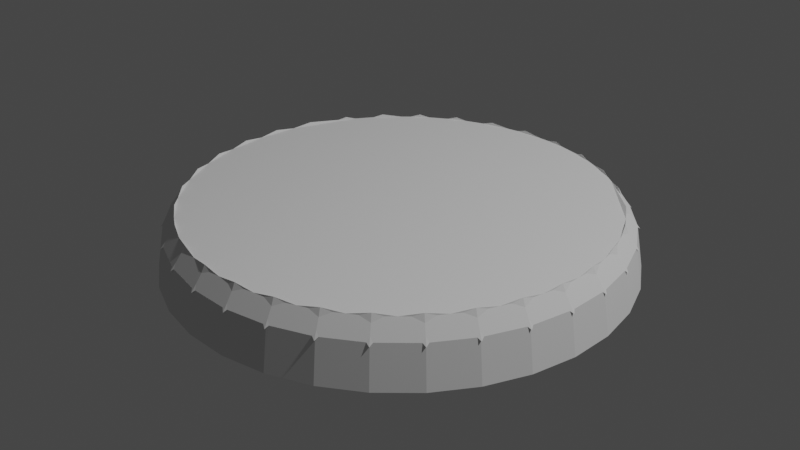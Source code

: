 # Source: obstacle.blend  (saved by Blender 2.82.7; exported with 4.5.12 LTS)
import bpy
from mathutils import Matrix  # noqa: F401  (used for matrix-valued properties, if any)

bpy.ops.wm.read_factory_settings(use_empty=True)
scene = bpy.context.scene
scene.name = 'Scene'

# ---- collections
col_collection = bpy.data.collections.new('Collection'); scene.collection.children.link(col_collection)

# ---- world
world_world = bpy.data.worlds.new('World'); scene.world = world_world
world_world.use_nodes = True; world_world.node_tree.nodes.clear()
_N = world_world.node_tree.nodes; _L = world_world.node_tree.links
n0 = _N.new('ShaderNodeOutputWorld'); n0.name = 'World Output'; n0.location = (300, 300)
n1 = _N.new('ShaderNodeBackground'); n1.name = 'Background'; n1.location = (10, 300)
n1.inputs[0].default_value = (0.05088, 0.05088, 0.05088, 1.0)
_L.new(n1.outputs[0], n0.inputs[0])
n0.is_active_output = True
world_world.color = (0.05088, 0.05088, 0.05088)
world_world.use_sun_shadow = False
world_world.sun_shadow_jitter_overblur = 0.0

# ---- lights
light_light = bpy.data.lights.new('Light', 'POINT')
light_light.transmission_factor = 0.0
light_light.energy = 1000.0
light_light.shadow_soft_size = 0.1
light_light.shadow_maximum_resolution = 0.006
light_light.use_absolute_resolution = True

# ---- meshes
me_cylinder = bpy.data.meshes.new('Cylinder')
me_cylinder.from_pydata([(0.0, 1.0, -1.0), (3.344e-07, 0.9683, 0.6543), (0.1951, 0.9808, -1.0), (0.1889, 0.9497, 0.6543), (0.3827, 0.9239, -1.0), (0.3706, 0.8946, 0.6543), (0.5556, 0.8315, -1.0), (0.538, 0.8051, 0.6543), (0.7071, 0.7071, -1.0), (0.6847, 0.6847, 0.6543), (0.8315, 0.5556, -1.0), (0.8051, 0.538, 0.6543), (0.9239, 0.3827, -1.0), (0.8946, 0.3706, 0.6543), (0.9808, 0.1951, -1.0), (0.9497, 0.1889, 0.6543), (1.0, 7.55e-08, -1.0), (0.9683, 7.968e-08, 0.6543), (0.9808, -0.1951, -1.0), (0.9497, -0.1889, 0.6543), (0.9239, -0.3827, -1.0), (0.8946, -0.3706, 0.6543), (0.8315, -0.5556, -1.0), (0.8051, -0.538, 0.6543), (0.7071, -0.7071, -1.0), (0.6847, -0.6847, 0.6543), (0.5556, -0.8315, -1.0), (0.538, -0.8051, 0.6543), (0.3827, -0.9239, -1.0), (0.3706, -0.8946, 0.6543), (0.1951, -0.9808, -1.0), (0.1889, -0.9497, 0.6543), (-3.258e-07, -1.0, -1.0), (-3.136e-07, -0.9683, 0.6543), (-0.1951, -0.9808, -1.0), (-0.1889, -0.9497, 0.6543), (-0.3827, -0.9239, -1.0), (-0.3706, -0.8946, 0.6543), (-0.5556, -0.8315, -1.0), (-0.538, -0.8051, 0.6543), (-0.7071, -0.7071, -1.0), (-0.6847, -0.6847, 0.6543), (-0.8315, -0.5556, -1.0), (-0.8051, -0.538, 0.6543), (-0.9239, -0.3827, -1.0), (-0.8946, -0.3706, 0.6543), (-0.9808, -0.1951, -1.0), (-0.9497, -0.1889, 0.6543), (-1.0, 9.656e-07, -1.0), (-0.9683, 9.419e-07, 0.6543), (-0.9808, 0.1951, -1.0), (-0.9497, 0.1889, 0.6543), (-0.9239, 0.3827, -1.0), (-0.8946, 0.3706, 0.6543), (-0.8315, 0.5556, -1.0), (-0.8051, 0.538, 0.6543), (-0.7071, 0.7071, -1.0), (-0.6847, 0.6847, 0.6543), (-0.5556, 0.8315, -1.0), (-0.538, 0.8051, 0.6543), (-0.3827, 0.9239, -1.0), (-0.3706, 0.8946, 0.6543), (-0.1951, 0.9808, -1.0), (-0.1889, 0.9497, 0.6543), (0.09446, 0.959, 0.6543), (0.2797, 0.9222, 0.6543), (0.4543, 0.8499, 0.6543), (0.6113, 0.7449, 0.6543), (0.7449, 0.6113, 0.6543), (0.8499, 0.4543, 0.6543), (0.9222, 0.2797, 0.6543), (0.959, 0.09446, 0.6543), (0.959, -0.09446, 0.6543), (0.9222, -0.2797, 0.6543), (0.8499, -0.4543, 0.6543), (0.7449, -0.6113, 0.6543), (0.6113, -0.7449, 0.6543), (0.4543, -0.8499, 0.6543), (0.2797, -0.9222, 0.6543), (0.09446, -0.959, 0.6543), (-0.09446, -0.959, 0.6543), (-0.2797, -0.9222, 0.6543), (-0.4543, -0.8499, 0.6543), (-0.6113, -0.7449, 0.6543), (-0.7449, -0.6113, 0.6543), (-0.8499, -0.4543, 0.6543), (-0.9222, -0.2797, 0.6543), (-0.959, -0.09446, 0.6543), (-0.959, 0.09446, 0.6543), (-0.9222, 0.2797, 0.6543), (-0.8499, 0.4543, 0.6543), (-0.7449, 0.6113, 0.6543), (-0.6113, 0.7449, 0.6543), (-0.4543, 0.8499, 0.6543), (-0.2797, 0.9222, 0.6543), (-0.09446, 0.959, 0.6543), (0.04723, 0.9637, 0.6543), (0.2343, 0.9359, 0.6543), (0.4124, 0.8723, 0.6543), (0.5747, 0.775, 0.6543), (0.7148, 0.648, 0.6543), (0.8275, 0.4961, 0.6543), (0.9084, 0.3252, 0.6543), (0.9544, 0.1417, 0.6543), (0.9637, -0.04723, 0.6543), (0.9359, -0.2343, 0.6543), (0.8723, -0.4124, 0.6543), (0.775, -0.5747, 0.6543), (0.648, -0.7148, 0.6543), (0.4961, -0.8275, 0.6543), (0.3252, -0.9084, 0.6543), (0.1417, -0.9544, 0.6543), (-0.04723, -0.9637, 0.6543), (-0.2343, -0.9359, 0.6543), (-0.4124, -0.8723, 0.6543), (-0.5747, -0.775, 0.6543), (-0.7148, -0.648, 0.6543), (-0.8275, -0.4961, 0.6543), (-0.9084, -0.3252, 0.6543), (-0.9544, -0.1417, 0.6543), (-0.9637, 0.04723, 0.6543), (-0.9359, 0.2343, 0.6543), (-0.8723, 0.4124, 0.6543), (-0.775, 0.5747, 0.6543), (-0.648, 0.7148, 0.6543), (-0.4961, 0.8275, 0.6543), (-0.3252, 0.9084, 0.6543), (-0.1417, 0.9544, 0.6543), (0.1417, 0.9544, 0.6543), (0.3252, 0.9084, 0.6543), (0.4961, 0.8275, 0.6543), (0.648, 0.7148, 0.6543), (0.775, 0.5747, 0.6543), (0.8723, 0.4124, 0.6543), (0.9359, 0.2343, 0.6543), (0.9637, 0.04723, 0.6543), (0.9544, -0.1417, 0.6543), (0.9084, -0.3252, 0.6543), (0.8275, -0.4961, 0.6543), (0.7148, -0.648, 0.6543), (0.5747, -0.775, 0.6543), (0.4124, -0.8723, 0.6543), (0.2343, -0.9359, 0.6543), (0.04723, -0.9637, 0.6543), (-0.1417, -0.9544, 0.6543), (-0.3252, -0.9084, 0.6543), (-0.4961, -0.8275, 0.6543), (-0.648, -0.7148, 0.6543), (-0.775, -0.5747, 0.6543), (-0.8723, -0.4124, 0.6543), (-0.9359, -0.2343, 0.6543), (-0.9637, -0.04723, 0.6543), (-0.9544, 0.1417, 0.6543), (-0.9084, 0.3252, 0.6543), (-0.8275, 0.4961, 0.6543), (-0.7148, 0.648, 0.6543), (-0.5747, 0.775, 0.6543), (-0.4124, 0.8723, 0.6543), (-0.2343, 0.9359, 0.6543), (-0.04723, 0.9637, 0.6543), (0.02361, 0.966, 0.6543), (0.2116, 0.9428, 0.6543), (0.3915, 0.8834, 0.6543), (0.5563, 0.7901, 0.6543), (0.6998, 0.6664, 0.6543), (0.8163, 0.517, 0.6543), (0.9015, 0.3479, 0.6543), (0.9521, 0.1653, 0.6543), (0.966, -0.02361, 0.6543), (0.9428, -0.2116, 0.6543), (0.8834, -0.3915, 0.6543), (0.7901, -0.5563, 0.6543), (0.6664, -0.6998, 0.6543), (0.517, -0.8163, 0.6543), (0.3479, -0.9015, 0.6543), (0.1653, -0.9521, 0.6543), (-0.02361, -0.966, 0.6543), (-0.2116, -0.9428, 0.6543), (-0.3915, -0.8834, 0.6543), (-0.5563, -0.7901, 0.6543), (-0.6998, -0.6664, 0.6543), (-0.8163, -0.517, 0.6543), (-0.9015, -0.3479, 0.6543), (-0.9521, -0.1653, 0.6543), (-0.966, 0.02361, 0.6543), (-0.9428, 0.2116, 0.6543), (-0.8834, 0.3915, 0.6543), (-0.7901, 0.5563, 0.6543), (-0.6664, 0.6998, 0.6543), (-0.517, 0.8163, 0.6543), (-0.3479, 0.9015, 0.6543), (-0.1653, 0.9521, 0.6543), (0.1181, 0.9567, 0.6543), (0.3024, 0.9153, 0.6543), (0.4752, 0.8387, 0.6543), (0.6297, 0.7299, 0.6543), (0.76, 0.593, 0.6543), (0.8611, 0.4333, 0.6543), (0.9291, 0.257, 0.6543), (0.9614, 0.07084, 0.6543), (0.9567, -0.1181, 0.6543), (0.9153, -0.3024, 0.6543), (0.8387, -0.4752, 0.6543), (0.7299, -0.6297, 0.6543), (0.593, -0.76, 0.6543), (0.4333, -0.8611, 0.6543), (0.257, -0.9291, 0.6543), (0.07084, -0.9614, 0.6543), (-0.1181, -0.9567, 0.6543), (-0.3024, -0.9153, 0.6543), (-0.4752, -0.8387, 0.6543), (-0.6297, -0.7299, 0.6543), (-0.76, -0.593, 0.6543), (-0.8611, -0.4333, 0.6543), (-0.9291, -0.257, 0.6543), (-0.9614, -0.07084, 0.6543), (-0.9567, 0.1181, 0.6543), (-0.9153, 0.3024, 0.6543), (-0.8387, 0.4752, 0.6543), (-0.7299, 0.6297, 0.6543), (-0.593, 0.76, 0.6543), (-0.4333, 0.8611, 0.6543), (-0.257, 0.9291, 0.6543), (-0.07084, 0.9614, 0.6543), (0.07084, 0.9614, 0.6543), (0.257, 0.9291, 0.6543), (0.4333, 0.8611, 0.6543), (0.593, 0.76, 0.6543), (0.7299, 0.6297, 0.6543), (0.8387, 0.4752, 0.6543), (0.9153, 0.3024, 0.6543), (0.9567, 0.1181, 0.6543), (0.9614, -0.07084, 0.6543), (0.9291, -0.257, 0.6543), (0.8611, -0.4333, 0.6543), (0.76, -0.593, 0.6543), (0.6297, -0.7299, 0.6543), (0.4752, -0.8387, 0.6543), (0.3024, -0.9153, 0.6543), (0.1181, -0.9567, 0.6543), (-0.07084, -0.9614, 0.6543), (-0.257, -0.9291, 0.6543), (-0.4333, -0.8611, 0.6543), (-0.593, -0.76, 0.6543), (-0.7299, -0.6297, 0.6543), (-0.8387, -0.4752, 0.6543), (-0.9153, -0.3024, 0.6543), (-0.9567, -0.1181, 0.6543), (-0.9614, 0.07084, 0.6543), (-0.9291, 0.257, 0.6543), (-0.8611, 0.4333, 0.6543), (-0.76, 0.593, 0.6543), (-0.6297, 0.7299, 0.6543), (-0.4752, 0.8387, 0.6543), (-0.3024, 0.9153, 0.6543), (-0.1181, 0.9567, 0.6543), (0.1653, 0.9521, 0.6543), (0.3479, 0.9015, 0.6543), (0.517, 0.8163, 0.6543), (0.6664, 0.6998, 0.6543), (0.7901, 0.5563, 0.6543), (0.8834, 0.3915, 0.6543), (0.9428, 0.2116, 0.6543), (0.966, 0.02361, 0.6543), (0.9521, -0.1653, 0.6543), (0.9015, -0.3479, 0.6543), (0.8163, -0.517, 0.6543), (0.6998, -0.6664, 0.6543), (0.5563, -0.7901, 0.6543), (0.3915, -0.8834, 0.6543), (0.2116, -0.9428, 0.6543), (0.02361, -0.966, 0.6543), (-0.1653, -0.9521, 0.6543), (-0.3479, -0.9015, 0.6543), (-0.5171, -0.8163, 0.6543), (-0.6664, -0.6998, 0.6543), (-0.7901, -0.5563, 0.6543), (-0.8834, -0.3915, 0.6543), (-0.9428, -0.2116, 0.6543), (-0.966, -0.02361, 0.6543), (-0.9521, 0.1653, 0.6543), (-0.9015, 0.3479, 0.6543), (-0.8163, 0.5171, 0.6543), (-0.6998, 0.6664, 0.6543), (-0.5563, 0.7901, 0.6543), (-0.3915, 0.8834, 0.6543), (-0.2116, 0.9428, 0.6543), (-0.02361, 0.966, 0.6543), (0.01181, 0.9672, 0.6543), (0.2003, 0.9463, 0.6543), (0.381, 0.889, 0.6543), (0.5471, 0.7976, 0.6543), (0.6922, 0.6755, 0.6543), (0.8107, 0.5275, 0.6543), (0.8981, 0.3592, 0.6543), (0.9509, 0.1771, 0.6543), (0.9672, -0.01181, 0.6543), (0.9463, -0.2003, 0.6543), (0.889, -0.381, 0.6543), (0.7976, -0.5471, 0.6543), (0.6755, -0.6922, 0.6543), (0.5275, -0.8107, 0.6543), (0.3592, -0.8981, 0.6543), (0.1771, -0.9509, 0.6543), (-0.01181, -0.9672, 0.6543), (-0.2003, -0.9463, 0.6543), (-0.381, -0.889, 0.6543), (-0.5471, -0.7976, 0.6543), (-0.6922, -0.6755, 0.6543), (-0.8107, -0.5275, 0.6543), (-0.8981, -0.3592, 0.6543), (-0.9509, -0.1771, 0.6543), (-0.9672, 0.01181, 0.6543), (-0.9463, 0.2003, 0.6543), (-0.889, 0.381, 0.6543), (-0.7976, 0.5471, 0.6543), (-0.6755, 0.6922, 0.6543), (-0.5275, 0.8107, 0.6543), (-0.3592, 0.8981, 0.6543), (-0.1771, 0.9509, 0.6543), (0.1063, 0.9579, 0.6543), (0.2911, 0.9187, 0.6543), (0.4647, 0.8443, 0.6543), (0.6205, 0.7374, 0.6543), (0.7525, 0.6022, 0.6543), (0.8555, 0.4438, 0.6543), (0.9256, 0.2684, 0.6543), (0.9602, 0.08265, 0.6543), (0.9579, -0.1063, 0.6543), (0.9187, -0.2911, 0.6543), (0.8443, -0.4647, 0.6543), (0.7374, -0.6205, 0.6543), (0.6022, -0.7525, 0.6543), (0.4438, -0.8555, 0.6543), (0.2684, -0.9256, 0.6543), (0.08265, -0.9602, 0.6543), (-0.1063, -0.9579, 0.6543), (-0.2911, -0.9187, 0.6543), (-0.4647, -0.8443, 0.6543), (-0.6205, -0.7374, 0.6543), (-0.7525, -0.6022, 0.6543), (-0.8555, -0.4438, 0.6543), (-0.9256, -0.2684, 0.6543), (-0.9602, -0.08265, 0.6543), (-0.9579, 0.1063, 0.6543), (-0.9187, 0.2911, 0.6543), (-0.8443, 0.4647, 0.6543), (-0.7374, 0.6205, 0.6543), (-0.6022, 0.7525, 0.6543), (-0.4438, 0.8555, 0.6543), (-0.2684, 0.9256, 0.6543), (-0.08265, 0.9602, 0.6543), (0.05904, 0.9625, 0.6543), (0.2457, 0.9325, 0.6543), (0.4229, 0.8667, 0.6543), (0.5838, 0.7675, 0.6543), (0.7223, 0.6389, 0.6543), (0.8331, 0.4857, 0.6543), (0.9118, 0.3138, 0.6543), (0.9555, 0.1299, 0.6543), (0.9625, -0.05903, 0.6543), (0.9325, -0.2457, 0.6543), (0.8667, -0.4229, 0.6543), (0.7675, -0.5838, 0.6543), (0.6389, -0.7223, 0.6543), (0.4857, -0.8331, 0.6543), (0.3138, -0.9118, 0.6543), (0.1299, -0.9555, 0.6543), (-0.05904, -0.9625, 0.6543), (-0.2457, -0.9325, 0.6543), (-0.4229, -0.8667, 0.6543), (-0.5838, -0.7675, 0.6543), (-0.7223, -0.6389, 0.6543), (-0.8331, -0.4857, 0.6543), (-0.9118, -0.3138, 0.6543), (-0.9555, -0.1299, 0.6543), (-0.9625, 0.05904, 0.6543), (-0.9325, 0.2457, 0.6543), (-0.8667, 0.4229, 0.6543), (-0.7675, 0.5838, 0.6543), (-0.6389, 0.7223, 0.6543), (-0.4857, 0.8331, 0.6543), (-0.3138, 0.9118, 0.6543), (-0.1299, 0.9555, 0.6543), (0.1535, 0.9532, 0.6543), (0.3365, 0.905, 0.6543), (0.5066, 0.8219, 0.6543), (0.6572, 0.7073, 0.6543), (0.7826, 0.5655, 0.6543), (0.8778, 0.402, 0.6543), (0.9394, 0.223, 0.6543), (0.9648, 0.03542, 0.6543), (0.9532, -0.1535, 0.6543), (0.905, -0.3365, 0.6543), (0.8219, -0.5066, 0.6543), (0.7073, -0.6572, 0.6543), (0.5655, -0.7826, 0.6543), (0.402, -0.8778, 0.6543), (0.223, -0.9394, 0.6543), (0.03542, -0.9648, 0.6543), (-0.1535, -0.9532, 0.6543), (-0.3365, -0.905, 0.6543), (-0.5066, -0.8219, 0.6543), (-0.6572, -0.7073, 0.6543), (-0.7826, -0.5655, 0.6543), (-0.8778, -0.402, 0.6543), (-0.9394, -0.223, 0.6543), (-0.9648, -0.03542, 0.6543), (-0.9532, 0.1535, 0.6543), (-0.905, 0.3365, 0.6543), (-0.8219, 0.5066, 0.6543), (-0.7073, 0.6572, 0.6543), (-0.5655, 0.7826, 0.6543), (-0.402, 0.8778, 0.6543), (-0.223, 0.9394, 0.6543), (-0.03542, 0.9648, 0.6543), (0.03542, 0.9648, 0.6543), (0.223, 0.9394, 0.6543), (0.402, 0.8778, 0.6543), (0.5655, 0.7826, 0.6543), (0.7073, 0.6572, 0.6543), (0.8219, 0.5066, 0.6543), (0.905, 0.3365, 0.6543), (0.9532, 0.1535, 0.6543), (0.9648, -0.03542, 0.6543), (0.9394, -0.223, 0.6543), (0.8778, -0.402, 0.6543), (0.7826, -0.5655, 0.6543), (0.6572, -0.7073, 0.6543), (0.5066, -0.8219, 0.6543), (0.3365, -0.905, 0.6543), (0.1535, -0.9532, 0.6543), (-0.03542, -0.9648, 0.6543), (-0.223, -0.9394, 0.6543), (-0.402, -0.8778, 0.6543), (-0.5655, -0.7826, 0.6543), (-0.7073, -0.6572, 0.6543), (-0.8219, -0.5066, 0.6543), (-0.905, -0.3365, 0.6543), (-0.9532, -0.1535, 0.6543), (-0.9648, 0.03542, 0.6543), (-0.9394, 0.223, 0.6543), (-0.8778, 0.402, 0.6543), (-0.7826, 0.5655, 0.6543), (-0.6572, 0.7073, 0.6543), (-0.5066, 0.8219, 0.6543), (-0.3365, 0.905, 0.6543), (-0.1535, 0.9532, 0.6543), (0.1299, 0.9555, 0.6543), (0.3138, 0.9118, 0.6543), (0.4857, 0.8331, 0.6543), (0.6389, 0.7223, 0.6543), (0.7675, 0.5838, 0.6543), (0.8667, 0.4229, 0.6543), (0.9325, 0.2457, 0.6543), (0.9625, 0.05904, 0.6543), (0.9555, -0.1299, 0.6543), (0.9118, -0.3138, 0.6543), (0.8331, -0.4857, 0.6543), (0.7223, -0.6389, 0.6543), (0.5838, -0.7675, 0.6543), (0.4229, -0.8667, 0.6543), (0.2457, -0.9325, 0.6543), (0.05903, -0.9625, 0.6543), (-0.1299, -0.9555, 0.6543), (-0.3138, -0.9118, 0.6543), (-0.4857, -0.8331, 0.6543), (-0.6389, -0.7223, 0.6543), (-0.7675, -0.5838, 0.6543), (-0.8667, -0.4229, 0.6543), (-0.9325, -0.2457, 0.6543), (-0.9625, -0.05903, 0.6543), (-0.9555, 0.1299, 0.6543), (-0.9118, 0.3138, 0.6543), (-0.8331, 0.4857, 0.6543), (-0.7223, 0.6389, 0.6543), (-0.5838, 0.7675, 0.6543), (-0.4229, 0.8667, 0.6543), (-0.2457, 0.9325, 0.6543), (-0.05903, 0.9625, 0.6543), (0.08265, 0.9602, 0.6543), (0.2684, 0.9256, 0.6543), (0.4438, 0.8555, 0.6543), (0.6022, 0.7525, 0.6543), (0.7374, 0.6205, 0.6543), (0.8443, 0.4647, 0.6543), (0.9187, 0.2911, 0.6543), (0.9579, 0.1063, 0.6543), (0.9602, -0.08265, 0.6543), (0.9256, -0.2684, 0.6543), (0.8555, -0.4438, 0.6543), (0.7525, -0.6022, 0.6543), (0.6205, -0.7374, 0.6543), (0.4647, -0.8443, 0.6543), (0.2911, -0.9187, 0.6543), (0.1063, -0.9579, 0.6543), (-0.08265, -0.9602, 0.6543), (-0.2684, -0.9256, 0.6543), (-0.4438, -0.8555, 0.6543), (-0.6022, -0.7525, 0.6543), (-0.7374, -0.6205, 0.6543), (-0.8443, -0.4647, 0.6543), (-0.9187, -0.2911, 0.6543), (-0.9579, -0.1063, 0.6543), (-0.9602, 0.08265, 0.6543), (-0.9256, 0.2684, 0.6543), (-0.8555, 0.4438, 0.6543), (-0.7525, 0.6022, 0.6543), (-0.6205, 0.7374, 0.6543), (-0.4647, 0.8443, 0.6543), (-0.2911, 0.9187, 0.6543), (-0.1063, 0.9579, 0.6543), (0.1771, 0.9509, 0.6543), (0.3592, 0.8981, 0.6543), (0.5275, 0.8107, 0.6543), (0.6755, 0.6922, 0.6543), (0.7976, 0.5471, 0.6543), (0.889, 0.381, 0.6543), (0.9463, 0.2003, 0.6543), (0.9672, 0.01181, 0.6543), (0.9509, -0.1771, 0.6543), (0.8981, -0.3592, 0.6543), (0.8107, -0.5275, 0.6543), (0.6922, -0.6755, 0.6543), (0.5471, -0.7976, 0.6543), (0.381, -0.889, 0.6543), (0.2003, -0.9463, 0.6543), (0.01181, -0.9672, 0.6543), (-0.1771, -0.9509, 0.6543), (-0.3592, -0.8981, 0.6543), (-0.5275, -0.8107, 0.6543), (-0.6755, -0.6922, 0.6543), (-0.7976, -0.5471, 0.6543), (-0.889, -0.381, 0.6543), (-0.9463, -0.2003, 0.6543), (-0.9672, -0.01181, 0.6543), (-0.9509, 0.1771, 0.6543), (-0.8981, 0.3592, 0.6543), (-0.8107, 0.5275, 0.6543), (-0.6922, 0.6755, 0.6543), (-0.5471, 0.7976, 0.6543), (-0.381, 0.889, 0.6543), (-0.2003, 0.9463, 0.6543), (-0.01181, 0.9672, 0.6543), (3.04e-07, 0.9785, 0.5443), (0.1909, 0.9597, 0.5443), (0.3744, 0.904, 0.5443), (0.5436, 0.8136, 0.5443), (0.6919, 0.6919, 0.5443), (0.8136, 0.5436, 0.5443), (0.904, 0.3744, 0.5443), (0.9597, 0.1909, 0.5443), (0.9785, 7.76e-08, 0.5443), (0.9597, -0.1909, 0.5443), (0.904, -0.3744, 0.5443), (0.8136, -0.5436, 0.5443), (0.6919, -0.6919, 0.5443), (0.5436, -0.8136, 0.5443), (0.3744, -0.904, 0.5443), (0.1909, -0.9597, 0.5443), (-3.181e-07, -0.9785, 0.5443), (-0.1909, -0.9597, 0.5443), (-0.3744, -0.904, 0.5443), (-0.5436, -0.8136, 0.5443), (-0.6919, -0.6919, 0.5443), (-0.8136, -0.5436, 0.5443), (-0.904, -0.3744, 0.5443), (-0.9597, -0.1909, 0.5443), (-0.9785, 9.494e-07, 0.5443), (-0.9597, 0.1909, 0.5443), (-0.904, 0.3744, 0.5443), (-0.8136, 0.5436, 0.5443), (-0.6919, 0.6919, 0.5443), (-0.5436, 0.8136, 0.5443), (-0.3744, 0.904, 0.5443), (-0.1909, 0.9597, 0.5443), (3.893e-07, 0.914, 1.424), (0.1783, 0.8965, 1.424), (0.3498, 0.8445, 1.424), (0.5078, 0.76, 1.424), (0.6463, 0.6463, 1.424), (0.76, 0.5078, 1.424), (0.8445, 0.3498, 1.424), (0.8965, 0.1783, 1.424), (0.914, 9.888e-08, 1.424), (0.8965, -0.1783, 1.424), (0.8445, -0.3498, 1.424), (0.76, -0.5078, 1.424), (0.6463, -0.6463, 1.424), (0.5078, -0.76, 1.424), (0.3498, -0.8445, 1.424), (0.1783, -0.8965, 1.424), (-2.919e-07, -0.914, 1.424), (-0.1783, -0.8965, 1.424), (-0.3498, -0.8445, 1.424), (-0.5078, -0.76, 1.424), (-0.6463, -0.6463, 1.424), (-0.76, -0.5078, 1.424), (-0.8445, -0.3498, 1.424), (-0.8965, -0.1783, 1.424), (-0.914, 9.074e-07, 1.424), (-0.8965, 0.1783, 1.424), (-0.8445, 0.3498, 1.424), (-0.76, 0.5078, 1.424), (-0.6463, 0.6463, 1.424), (-0.5078, 0.76, 1.424), (-0.3498, 0.8445, 1.424), (-0.1783, 0.8965, 1.424), (0.09446, 0.959, 0.6543), (0.2797, 0.9222, 0.6543), (0.4543, 0.8499, 0.6543), (0.6113, 0.7449, 0.6543), (0.7449, 0.6113, 0.6543), (0.8499, 0.4543, 0.6543), (0.9222, 0.2797, 0.6543), (0.959, 0.09446, 0.6543), (0.959, -0.09446, 0.6543), (0.9222, -0.2797, 0.6543), (0.8499, -0.4543, 0.6543), (0.7449, -0.6113, 0.6543), (0.6113, -0.7449, 0.6543), (0.4543, -0.8499, 0.6543), (0.2797, -0.9222, 0.6543), (0.09446, -0.959, 0.6543), (-0.09446, -0.959, 0.6543), (-0.2797, -0.9222, 0.6543), (-0.4543, -0.8499, 0.6543), (-0.6113, -0.7449, 0.6543), (-0.7449, -0.6113, 0.6543), (-0.8499, -0.4543, 0.6543), (-0.9222, -0.2797, 0.6543), (-0.959, -0.09446, 0.6543), (-0.959, 0.09446, 0.6543), (-0.9222, 0.2797, 0.6543), (-0.8499, 0.4543, 0.6543), (-0.7449, 0.6113, 0.6543), (-0.6113, 0.7449, 0.6543), (-0.4543, 0.8499, 0.6543), (-0.2797, 0.9222, 0.6543), (-0.09446, 0.959, 0.6543), (0.04723, 0.9637, 0.6543), (0.2343, 0.9359, 0.6543), (0.4124, 0.8723, 0.6543), (0.5747, 0.775, 0.6543), (0.7148, 0.648, 0.6543), (0.8275, 0.4961, 0.6543), (0.9084, 0.3252, 0.6543), (0.9544, 0.1417, 0.6543), (0.9637, -0.04723, 0.6543), (0.9359, -0.2343, 0.6543), (0.8723, -0.4124, 0.6543), (0.775, -0.5747, 0.6543), (0.648, -0.7148, 0.6543), (0.4961, -0.8275, 0.6543), (0.3252, -0.9084, 0.6543), (0.1417, -0.9544, 0.6543), (-0.04723, -0.9637, 0.6543), (-0.2343, -0.9359, 0.6543), (-0.4124, -0.8723, 0.6543), (-0.5747, -0.775, 0.6543), (-0.7148, -0.648, 0.6543), (-0.8275, -0.4961, 0.6543), (-0.9084, -0.3252, 0.6543), (-0.9544, -0.1417, 0.6543), (-0.9637, 0.04723, 0.6543), (-0.9359, 0.2343, 0.6543), (-0.8723, 0.4124, 0.6543), (-0.775, 0.5747, 0.6543), (-0.648, 0.7148, 0.6543), (-0.4961, 0.8275, 0.6543), (-0.3252, 0.9084, 0.6543), (-0.1417, 0.9544, 0.6543), (0.1417, 0.9544, 0.6543), (0.3252, 0.9084, 0.6543), (0.4961, 0.8275, 0.6543), (0.648, 0.7148, 0.6543), (0.775, 0.5747, 0.6543), (0.8723, 0.4124, 0.6543), (0.9359, 0.2343, 0.6543), (0.9637, 0.04723, 0.6543), (0.9544, -0.1417, 0.6543), (0.9084, -0.3252, 0.6543), (0.8275, -0.4961, 0.6543), (0.7148, -0.648, 0.6543), (0.5747, -0.775, 0.6543), (0.4124, -0.8723, 0.6543), (0.2343, -0.9359, 0.6543), (0.04723, -0.9637, 0.6543), (-0.1417, -0.9544, 0.6543), (-0.3252, -0.9084, 0.6543), (-0.4961, -0.8275, 0.6543), (-0.648, -0.7148, 0.6543), (-0.775, -0.5747, 0.6543), (-0.8723, -0.4124, 0.6543), (-0.9359, -0.2343, 0.6543), (-0.9637, -0.04723, 0.6543), (-0.9544, 0.1417, 0.6543), (-0.9084, 0.3252, 0.6543), (-0.8275, 0.4961, 0.6543), (-0.7148, 0.648, 0.6543), (-0.5747, 0.775, 0.6543), (-0.4124, 0.8723, 0.6543), (-0.2343, 0.9359, 0.6543), (-0.04723, 0.9637, 0.6543), (0.02361, 0.966, 0.6543), (0.2116, 0.9428, 0.6543), (0.3915, 0.8834, 0.6543), (0.5563, 0.7901, 0.6543), (0.6998, 0.6664, 0.6543), (0.8163, 0.517, 0.6543), (0.9015, 0.3479, 0.6543), (0.9521, 0.1653, 0.6543), (0.966, -0.02361, 0.6543), (0.9428, -0.2116, 0.6543), (0.8834, -0.3915, 0.6543), (0.7901, -0.5563, 0.6543), (0.6664, -0.6998, 0.6543), (0.517, -0.8163, 0.6543), (0.3479, -0.9015, 0.6543), (0.1653, -0.9521, 0.6543), (-0.02361, -0.966, 0.6543), (-0.2116, -0.9428, 0.6543), (-0.3915, -0.8834, 0.6543), (-0.5563, -0.7901, 0.6543), (-0.6998, -0.6664, 0.6543), (-0.8163, -0.517, 0.6543), (-0.9015, -0.3479, 0.6543), (-0.9521, -0.1653, 0.6543), (-0.966, 0.02361, 0.6543), (-0.9428, 0.2116, 0.6543), (-0.8834, 0.3915, 0.6543), (-0.7901, 0.5563, 0.6543), (-0.6664, 0.6998, 0.6543), (-0.517, 0.8163, 0.6543), (-0.3479, 0.9015, 0.6543), (-0.1653, 0.9521, 0.6543), (0.08943, 0.9079, 1.314), (0.2648, 0.8731, 1.314), (0.4301, 0.8046, 1.314), (0.5788, 0.7052, 1.314), (0.7052, 0.5788, 1.314), (0.8046, 0.4301, 1.314), (0.8731, 0.2648, 1.314), (0.9079, 0.08942, 1.314), (0.9079, -0.08942, 1.314), (0.8731, -0.2648, 1.314), (0.8046, -0.4301, 1.314), (0.7052, -0.5788, 1.314), (0.5788, -0.7052, 1.314), (0.4301, -0.8046, 1.314), (0.2648, -0.8731, 1.314), (0.08942, -0.9079, 1.314), (-0.08943, -0.9079, 1.314), (-0.2648, -0.8731, 1.314), (-0.4301, -0.8046, 1.314), (-0.5788, -0.7052, 1.314), (-0.7052, -0.5788, 1.314), (-0.8046, -0.4301, 1.314), (-0.8731, -0.2648, 1.314), (-0.9079, -0.08942, 1.314), (-0.9079, 0.08943, 1.314), (-0.8731, 0.2648, 1.314), (-0.8046, 0.4301, 1.314), (-0.7052, 0.5788, 1.314), (-0.5788, 0.7052, 1.314), (-0.4301, 0.8046, 1.314), (-0.2648, 0.8731, 1.314), (-0.08942, 0.9079, 1.314), (0.9244, 0.1839, 0.9843), (0.9425, 8.512e-08, 0.9843), (-3.023e-07, -0.9425, 0.9843), (-0.1839, -0.9244, 0.9843), (-0.9244, 0.1839, 0.9843), (-0.8708, 0.3607, 0.9843), (0.5236, 0.7837, 0.9843), (0.6665, 0.6665, 0.9843), (0.6665, -0.6665, 0.9843), (0.5236, -0.7837, 0.9843), (-0.7837, -0.5236, 0.9843), (-0.8708, -0.3607, 0.9843), (-0.3607, 0.8708, 0.9843), (-0.1839, 0.9244, 0.9843), (0.9244, -0.1839, 0.9843), (-0.3607, -0.8708, 0.9843), (-0.7837, 0.5236, 0.9843), (0.7837, 0.5236, 0.9843), (0.3607, -0.8708, 0.9843), (-0.9244, -0.1839, 0.9843), (3.691e-07, 0.9425, 0.9843), (0.1839, 0.9244, 0.9843), (0.8708, -0.3607, 0.9843), (-0.5236, -0.7837, 0.9843), (-0.6665, 0.6665, 0.9843), (0.8708, 0.3607, 0.9843), (0.1839, -0.9244, 0.9843), (-0.9425, 9.242e-07, 0.9843), (0.3607, 0.8708, 0.9843), (0.7837, -0.5236, 0.9843), (-0.6665, -0.6665, 0.9843), (-0.5236, 0.7837, 0.9843), (0.1181, 0.9567, 0.6543), (0.3024, 0.9153, 0.6543), (0.4752, 0.8387, 0.6543), (0.6297, 0.7299, 0.6543), (0.76, 0.593, 0.6543), (0.8611, 0.4333, 0.6543), (0.9291, 0.257, 0.6543), (0.9614, 0.07084, 0.6543), (0.9567, -0.1181, 0.6543), (0.9153, -0.3024, 0.6543), (0.8387, -0.4752, 0.6543), (0.7299, -0.6297, 0.6543), (0.593, -0.76, 0.6543), (0.4333, -0.8611, 0.6543), (0.257, -0.9291, 0.6543), (0.07084, -0.9614, 0.6543), (-0.1181, -0.9567, 0.6543), (-0.3024, -0.9153, 0.6543), (-0.4752, -0.8387, 0.6543), (-0.6297, -0.7299, 0.6543), (-0.76, -0.593, 0.6543), (-0.8611, -0.4333, 0.6543), (-0.9291, -0.257, 0.6543), (-0.9614, -0.07084, 0.6543), (-0.9567, 0.1181, 0.6543), (-0.9153, 0.3024, 0.6543), (-0.8387, 0.4752, 0.6543), (-0.7299, 0.6297, 0.6543), (-0.593, 0.76, 0.6543), (-0.4333, 0.8611, 0.6543), (-0.257, 0.9291, 0.6543), (-0.07084, 0.9614, 0.6543), (0.07084, 0.9614, 0.6543), (0.257, 0.9291, 0.6543), (0.4333, 0.8611, 0.6543), (0.593, 0.76, 0.6543), (0.7299, 0.6297, 0.6543), (0.8387, 0.4752, 0.6543), (0.9153, 0.3024, 0.6543), (0.9567, 0.1181, 0.6543), (0.9614, -0.07084, 0.6543), (0.9291, -0.257, 0.6543), (0.8611, -0.4333, 0.6543), (0.76, -0.593, 0.6543), (0.6297, -0.7299, 0.6543), (0.4752, -0.8387, 0.6543), (0.3024, -0.9153, 0.6543), (0.1181, -0.9567, 0.6543), (-0.07084, -0.9614, 0.6543), (-0.257, -0.9291, 0.6543), (-0.4333, -0.8611, 0.6543), (-0.593, -0.76, 0.6543), (-0.7299, -0.6297, 0.6543), (-0.8387, -0.4752, 0.6543), (-0.9153, -0.3024, 0.6543), (-0.9567, -0.1181, 0.6543), (-0.9614, 0.07084, 0.6543), (-0.9291, 0.257, 0.6543), (-0.8611, 0.4333, 0.6543), (-0.76, 0.593, 0.6543), (-0.6297, 0.7299, 0.6543), (-0.4752, 0.8387, 0.6543), (-0.3024, 0.9153, 0.6543), (-0.1181, 0.9567, 0.6543), (0.1653, 0.9521, 0.6543), (0.3479, 0.9015, 0.6543), (0.517, 0.8163, 0.6543), (0.6664, 0.6998, 0.6543), (0.7901, 0.5563, 0.6543), (0.8834, 0.3915, 0.6543), (0.9428, 0.2116, 0.6543), (0.966, 0.02361, 0.6543), (0.9521, -0.1653, 0.6543), (0.9015, -0.3479, 0.6543), (0.8163, -0.517, 0.6543), (0.6998, -0.6664, 0.6543), (0.5563, -0.7901, 0.6543), (0.3915, -0.8834, 0.6543), (0.2116, -0.9428, 0.6543), (0.02361, -0.966, 0.6543), (-0.1653, -0.9521, 0.6543), (-0.3479, -0.9015, 0.6543), (-0.5171, -0.8163, 0.6543), (-0.6664, -0.6998, 0.6543), (-0.7901, -0.5563, 0.6543), (-0.8834, -0.3915, 0.6543), (-0.9428, -0.2116, 0.6543), (-0.966, -0.02361, 0.6543), (-0.9521, 0.1653, 0.6543), (-0.9015, 0.3479, 0.6543), (-0.8163, 0.5171, 0.6543), (-0.6998, 0.6664, 0.6543), (-0.5563, 0.7901, 0.6543), (-0.3915, 0.8834, 0.6543), (-0.2116, 0.9428, 0.6543), (-0.02361, 0.966, 0.6543), (0.01181, 0.9672, 0.6543), (0.2003, 0.9463, 0.6543), (0.381, 0.889, 0.6543), (0.5471, 0.7976, 0.6543), (0.6922, 0.6755, 0.6543), (0.8107, 0.5275, 0.6543), (0.8981, 0.3592, 0.6543), (0.9509, 0.1771, 0.6543), (0.9672, -0.01181, 0.6543), (0.9463, -0.2003, 0.6543), (0.889, -0.381, 0.6543), (0.7976, -0.5471, 0.6543), (0.6755, -0.6922, 0.6543), (0.5275, -0.8107, 0.6543), (0.3592, -0.8981, 0.6543), (0.1771, -0.9509, 0.6543), (-0.01181, -0.9672, 0.6543), (-0.2003, -0.9463, 0.6543), (-0.381, -0.889, 0.6543), (-0.5471, -0.7976, 0.6543), (-0.6922, -0.6755, 0.6543), (-0.8107, -0.5275, 0.6543), (-0.8981, -0.3592, 0.6543), (-0.9509, -0.1771, 0.6543), (-0.9672, 0.01181, 0.6543), (-0.9463, 0.2003, 0.6543), (-0.889, 0.381, 0.6543), (-0.7976, 0.5471, 0.6543), (-0.6755, 0.6922, 0.6543), (-0.5275, 0.8107, 0.6543), (-0.3592, 0.8981, 0.6543), (-0.1771, 0.9509, 0.6543), (0.04471, 0.9124, 1.314), (0.2218, 0.8861, 1.314), (0.3905, 0.8258, 1.314), (0.5441, 0.7338, 1.314), (0.6767, 0.6135, 1.314), (0.7834, 0.4697, 1.314), (0.86, 0.3078, 1.314), (0.9035, 0.1341, 1.314), (0.9124, -0.04471, 1.314), (0.8861, -0.2218, 1.314), (0.8258, -0.3905, 1.314), (0.7338, -0.5441, 1.314), (0.6135, -0.6767, 1.314), (0.4697, -0.7834, 1.314), (0.3078, -0.86, 1.314), (0.1341, -0.9035, 1.314), (-0.04471, -0.9124, 1.314), (-0.2218, -0.8861, 1.314), (-0.3905, -0.8258, 1.314), (-0.5441, -0.7338, 1.314), (-0.6767, -0.6135, 1.314), (-0.7834, -0.4697, 1.314), (-0.86, -0.3078, 1.314), (-0.9035, -0.1341, 1.314), (-0.9124, 0.04471, 1.314), (-0.8861, 0.2218, 1.314), (-0.8258, 0.3905, 1.314), (-0.7337, 0.5441, 1.314), (-0.6135, 0.6767, 1.314), (-0.4697, 0.7834, 1.314), (-0.3078, 0.86, 1.314), (-0.1341, 0.9035, 1.314), (0.9118, 0.1814, 1.149), (0.9554, 8.24e-08, 0.8193), (-2.967e-07, -0.9296, 1.149), (-0.1864, -0.9371, 0.8193), (-0.9118, 0.1814, 1.149), (-0.8827, 0.3656, 0.8193), (0.5165, 0.773, 1.149), (0.6756, 0.6756, 0.8193), (0.6574, -0.6574, 1.149), (0.5308, -0.7944, 0.8193), (-0.773, -0.5165, 1.149), (-0.8827, -0.3656, 0.8193), (-0.3558, 0.8589, 1.149), (-0.1864, 0.9371, 0.8193), (0.9371, -0.1864, 0.8193), (-0.3656, -0.8827, 0.8193), (-0.7944, 0.5308, 0.8193), (0.7944, 0.5308, 0.8193), (0.3656, -0.8827, 0.8193), (-0.9371, -0.1864, 0.8193), (3.864e-07, 0.9296, 1.149), (0.1864, 0.9371, 0.8193), (0.8827, -0.3656, 0.8193), (-0.5308, -0.7944, 0.8193), (-0.6756, 0.6756, 0.8193), (0.8827, 0.3656, 0.8193), (0.1864, -0.9371, 0.8193), (-0.9554, 9.331e-07, 0.8193), (0.3656, 0.8827, 0.8193), (0.7944, -0.5308, 0.8193), (-0.6756, -0.6756, 0.8193), (-0.5308, 0.7944, 0.8193), (0.1063, 0.9579, 0.6543), (0.2911, 0.9187, 0.6543), (0.4647, 0.8443, 0.6543), (0.6205, 0.7374, 0.6543), (0.7525, 0.6022, 0.6543), (0.8555, 0.4438, 0.6543), (0.9256, 0.2684, 0.6543), (0.9602, 0.08265, 0.6543), (0.9579, -0.1063, 0.6543), (0.9187, -0.2911, 0.6543), (0.8443, -0.4647, 0.6543), (0.7374, -0.6205, 0.6543), (0.6022, -0.7525, 0.6543), (0.4438, -0.8555, 0.6543), (0.2684, -0.9256, 0.6543), (0.08265, -0.9602, 0.6543), (-0.1063, -0.9579, 0.6543), (-0.2911, -0.9187, 0.6543), (-0.4647, -0.8443, 0.6543), (-0.6205, -0.7374, 0.6543), (-0.7525, -0.6022, 0.6543), (-0.8555, -0.4438, 0.6543), (-0.9256, -0.2684, 0.6543), (-0.9602, -0.08265, 0.6543), (-0.9579, 0.1063, 0.6543), (-0.9187, 0.2911, 0.6543), (-0.8443, 0.4647, 0.6543), (-0.7374, 0.6205, 0.6543), (-0.6022, 0.7525, 0.6543), (-0.4438, 0.8555, 0.6543), (-0.2684, 0.9256, 0.6543), (-0.08265, 0.9602, 0.6543), (0.05904, 0.9625, 0.6543), (0.2457, 0.9325, 0.6543), (0.4229, 0.8667, 0.6543), (0.5838, 0.7675, 0.6543), (0.7223, 0.6389, 0.6543), (0.8331, 0.4857, 0.6543), (0.9118, 0.3138, 0.6543), (0.9555, 0.1299, 0.6543), (0.9625, -0.05903, 0.6543), (0.9325, -0.2457, 0.6543), (0.8667, -0.4229, 0.6543), (0.7675, -0.5838, 0.6543), (0.6389, -0.7223, 0.6543), (0.4857, -0.8331, 0.6543), (0.3138, -0.9118, 0.6543), (0.1299, -0.9555, 0.6543), (-0.05904, -0.9625, 0.6543), (-0.2457, -0.9325, 0.6543), (-0.4229, -0.8667, 0.6543), (-0.5838, -0.7675, 0.6543), (-0.7223, -0.6389, 0.6543), (-0.8331, -0.4857, 0.6543), (-0.9118, -0.3138, 0.6543), (-0.9555, -0.1299, 0.6543), (-0.9625, 0.05904, 0.6543), (-0.9325, 0.2457, 0.6543), (-0.8667, 0.4229, 0.6543), (-0.7675, 0.5838, 0.6543), (-0.6389, 0.7223, 0.6543), (-0.4857, 0.8331, 0.6543), (-0.3138, 0.9118, 0.6543), (-0.1299, 0.9555, 0.6543), (0.1535, 0.9532, 0.6543), (0.3365, 0.905, 0.6543), (0.5066, 0.8219, 0.6543), (0.6572, 0.7073, 0.6543), (0.7826, 0.5655, 0.6543), (0.8778, 0.402, 0.6543), (0.9394, 0.223, 0.6543), (0.9648, 0.03542, 0.6543), (0.9532, -0.1535, 0.6543), (0.905, -0.3365, 0.6543), (0.8219, -0.5066, 0.6543), (0.7073, -0.6572, 0.6543), (0.5655, -0.7826, 0.6543), (0.402, -0.8778, 0.6543), (0.223, -0.9394, 0.6543), (0.03542, -0.9648, 0.6543), (-0.1535, -0.9532, 0.6543), (-0.3365, -0.905, 0.6543), (-0.5066, -0.8219, 0.6543), (-0.6572, -0.7073, 0.6543), (-0.7826, -0.5655, 0.6543), (-0.8778, -0.402, 0.6543), (-0.9394, -0.223, 0.6543), (-0.9648, -0.03542, 0.6543), (-0.9532, 0.1535, 0.6543), (-0.905, 0.3365, 0.6543), (-0.8219, 0.5066, 0.6543), (-0.7073, 0.6572, 0.6543), (-0.5655, 0.7826, 0.6543), (-0.402, 0.8778, 0.6543), (-0.223, 0.9394, 0.6543), (-0.03542, 0.9648, 0.6543), (0.03542, 0.9648, 0.6543), (0.223, 0.9394, 0.6543), (0.402, 0.8778, 0.6543), (0.5655, 0.7826, 0.6543), (0.7073, 0.6572, 0.6543), (0.8219, 0.5066, 0.6543), (0.905, 0.3365, 0.6543), (0.9532, 0.1535, 0.6543), (0.9648, -0.03542, 0.6543), (0.9394, -0.223, 0.6543), (0.8778, -0.402, 0.6543), (0.7826, -0.5655, 0.6543), (0.6572, -0.7073, 0.6543), (0.5066, -0.8219, 0.6543), (0.3365, -0.905, 0.6543), (0.1535, -0.9532, 0.6543), (-0.03542, -0.9648, 0.6543), (-0.223, -0.9394, 0.6543), (-0.402, -0.8778, 0.6543), (-0.5655, -0.7826, 0.6543), (-0.7073, -0.6572, 0.6543), (-0.8219, -0.5066, 0.6543), (-0.905, -0.3365, 0.6543), (-0.9532, -0.1535, 0.6543), (-0.9648, 0.03542, 0.6543), (-0.9394, 0.223, 0.6543), (-0.8778, 0.402, 0.6543), (-0.7826, 0.5655, 0.6543), (-0.6572, 0.7073, 0.6543), (-0.5066, 0.8219, 0.6543), (-0.3365, 0.905, 0.6543), (-0.1535, 0.9532, 0.6543), (0.1341, 0.9035, 1.314), (0.3078, 0.86, 1.314), (0.4697, 0.7834, 1.314), (0.6135, 0.6767, 1.314), (0.7338, 0.5441, 1.314), (0.8258, 0.3905, 1.314), (0.8861, 0.2218, 1.314), (0.9124, 0.04471, 1.314), (0.9035, -0.1341, 1.314), (0.86, -0.3078, 1.314), (0.7834, -0.4697, 1.314), (0.6767, -0.6135, 1.314), (0.5441, -0.7338, 1.314), (0.3905, -0.8258, 1.314), (0.2218, -0.8861, 1.314), (0.04471, -0.9124, 1.314), (-0.1341, -0.9035, 1.314), (-0.3078, -0.86, 1.314), (-0.4697, -0.7834, 1.314), (-0.6135, -0.6767, 1.314), (-0.7338, -0.5441, 1.314), (-0.8258, -0.3904, 1.314), (-0.8861, -0.2218, 1.314), (-0.9124, -0.04471, 1.314), (-0.9035, 0.1341, 1.314), (-0.86, 0.3078, 1.314), (-0.7834, 0.4697, 1.314), (-0.6767, 0.6135, 1.314), (-0.5441, 0.7338, 1.314), (-0.3904, 0.8258, 1.314), (-0.2218, 0.8861, 1.314), (-0.04471, 0.9124, 1.314), (0.9371, 0.1864, 0.8193), (0.9296, 8.784e-08, 1.149), (-3.08e-07, -0.9554, 0.8193), (-0.1814, -0.9118, 1.149), (-0.9371, 0.1864, 0.8193), (-0.8589, 0.3558, 1.149), (0.5308, 0.7944, 0.8193), (0.6574, 0.6574, 1.149), (0.6756, -0.6756, 0.8193), (0.5165, -0.773, 1.149), (-0.7944, -0.5308, 0.8193), (-0.8589, -0.3558, 1.149), (-0.3656, 0.8827, 0.8193), (-0.1814, 0.9118, 1.149), (0.9118, -0.1814, 1.149), (-0.3558, -0.8589, 1.149), (-0.773, 0.5165, 1.149), (0.773, 0.5165, 1.149), (0.3558, -0.8589, 1.149), (-0.9118, -0.1814, 1.149), (3.517e-07, 0.9554, 0.8193), (0.1814, 0.9118, 1.149), (0.8589, -0.3558, 1.149), (-0.5165, -0.773, 1.149), (-0.6574, 0.6574, 1.149), (0.8589, 0.3558, 1.149), (0.1814, -0.9118, 1.149), (-0.9296, 9.154e-07, 1.149), (0.3558, 0.8589, 1.149), (0.773, -0.5165, 1.149), (-0.6574, -0.6574, 1.149), (-0.5165, 0.773, 1.149), (0.1299, 0.9555, 0.6543), (0.3138, 0.9118, 0.6543), (0.4857, 0.8331, 0.6543), (0.6389, 0.7223, 0.6543), (0.7675, 0.5838, 0.6543), (0.8667, 0.4229, 0.6543), (0.9325, 0.2457, 0.6543), (0.9625, 0.05904, 0.6543), (0.9555, -0.1299, 0.6543), (0.9118, -0.3138, 0.6543), (0.8331, -0.4857, 0.6543), (0.7223, -0.6389, 0.6543), (0.5838, -0.7675, 0.6543), (0.4229, -0.8667, 0.6543), (0.2457, -0.9325, 0.6543), (0.05903, -0.9625, 0.6543), (-0.1299, -0.9555, 0.6543), (-0.3138, -0.9118, 0.6543), (-0.4857, -0.8331, 0.6543), (-0.6389, -0.7223, 0.6543), (-0.7675, -0.5838, 0.6543), (-0.8667, -0.4229, 0.6543), (-0.9325, -0.2457, 0.6543), (-0.9625, -0.05903, 0.6543), (-0.9555, 0.1299, 0.6543), (-0.9118, 0.3138, 0.6543), (-0.8331, 0.4857, 0.6543), (-0.7223, 0.6389, 0.6543), (-0.5838, 0.7675, 0.6543), (-0.4229, 0.8667, 0.6543), (-0.2457, 0.9325, 0.6543), (-0.05903, 0.9625, 0.6543), (0.08265, 0.9602, 0.6543), (0.2684, 0.9256, 0.6543), (0.4438, 0.8555, 0.6543), (0.6022, 0.7525, 0.6543), (0.7374, 0.6205, 0.6543), (0.8443, 0.4647, 0.6543), (0.9187, 0.2911, 0.6543), (0.9579, 0.1063, 0.6543), (0.9602, -0.08265, 0.6543), (0.9256, -0.2684, 0.6543), (0.8555, -0.4438, 0.6543), (0.7525, -0.6022, 0.6543), (0.6205, -0.7374, 0.6543), (0.4647, -0.8443, 0.6543), (0.2911, -0.9187, 0.6543), (0.1063, -0.9579, 0.6543), (-0.08265, -0.9602, 0.6543), (-0.2684, -0.9256, 0.6543), (-0.4438, -0.8555, 0.6543), (-0.6022, -0.7525, 0.6543), (-0.7374, -0.6205, 0.6543), (-0.8443, -0.4647, 0.6543), (-0.9187, -0.2911, 0.6543), (-0.9579, -0.1063, 0.6543), (-0.9602, 0.08265, 0.6543), (-0.9256, 0.2684, 0.6543), (-0.8555, 0.4438, 0.6543), (-0.7525, 0.6022, 0.6543), (-0.6205, 0.7374, 0.6543), (-0.4647, 0.8443, 0.6543), (-0.2911, 0.9187, 0.6543), (-0.1063, 0.9579, 0.6543), (0.1771, 0.9509, 0.6543), (0.3592, 0.8981, 0.6543), (0.5275, 0.8107, 0.6543), (0.6755, 0.6922, 0.6543), (0.7976, 0.5471, 0.6543), (0.889, 0.381, 0.6543), (0.9463, 0.2003, 0.6543), (0.9672, 0.01181, 0.6543), (0.9509, -0.1771, 0.6543), (0.8981, -0.3592, 0.6543), (0.8107, -0.5275, 0.6543), (0.6922, -0.6755, 0.6543), (0.5471, -0.7976, 0.6543), (0.381, -0.889, 0.6543), (0.2003, -0.9463, 0.6543), (0.01181, -0.9672, 0.6543), (-0.1771, -0.9509, 0.6543), (-0.3592, -0.8981, 0.6543), (-0.5275, -0.8107, 0.6543), (-0.6755, -0.6922, 0.6543), (-0.7976, -0.5471, 0.6543), (-0.889, -0.381, 0.6543), (-0.9463, -0.2003, 0.6543), (-0.9672, -0.01181, 0.6543), (-0.9509, 0.1771, 0.6543), (-0.8981, 0.3592, 0.6543), (-0.8107, 0.5275, 0.6543), (-0.6922, 0.6755, 0.6543), (-0.5471, 0.7976, 0.6543), (-0.381, 0.889, 0.6543), (-0.2003, 0.9463, 0.6543), (-0.01181, 0.9672, 0.6543)], [], [(0, 1, 288, 160, 416, 96, 352, 224, 480, 64, 320, 192, 448, 128, 384, 256, 512, 3, 2), (2, 3, 289, 161, 417, 97, 353, 225, 481, 65, 321, 193, 449, 129, 385, 257, 513, 5, 4), (4, 5, 290, 162, 418, 98, 354, 226, 482, 66, 322, 194, 450, 130, 386, 258, 514, 7, 6), (6, 7, 291, 163, 419, 99, 355, 227, 483, 67, 323, 195, 451, 131, 387, 259, 515, 9, 8), (8, 9, 292, 164, 420, 100, 356, 228, 484, 68, 324, 196, 452, 132, 388, 260, 516, 11, 10), (10, 11, 293, 165, 421, 101, 357, 229, 485, 69, 325, 197, 453, 133, 389, 261, 517, 13, 12), (12, 13, 294, 166, 422, 102, 358, 230, 486, 70, 326, 198, 454, 134, 390, 262, 518, 15, 14), (14, 15, 295, 167, 423, 103, 359, 231, 487, 71, 327, 199, 455, 135, 391, 263, 519, 17, 16), (16, 17, 296, 168, 424, 104, 360, 232, 488, 72, 328, 200, 456, 136, 392, 264, 520, 19, 18), (18, 19, 297, 169, 425, 105, 361, 233, 489, 73, 329, 201, 457, 137, 393, 265, 521, 21, 20), (20, 21, 298, 170, 426, 106, 362, 234, 490, 74, 330, 202, 458, 138, 394, 266, 522, 23, 22), (22, 23, 299, 171, 427, 107, 363, 235, 491, 75, 331, 203, 459, 139, 395, 267, 523, 25, 24), (24, 25, 300, 172, 428, 108, 364, 236, 492, 76, 332, 204, 460, 140, 396, 268, 524, 27, 26), (26, 27, 301, 173, 429, 109, 365, 237, 493, 77, 333, 205, 461, 141, 397, 269, 525, 29, 28), (28, 29, 302, 174, 430, 110, 366, 238, 494, 78, 334, 206, 462, 142, 398, 270, 526, 31, 30), (30, 31, 303, 175, 431, 111, 367, 239, 495, 79, 335, 207, 463, 143, 399, 271, 527, 33, 32), (32, 33, 304, 176, 432, 112, 368, 240, 496, 80, 336, 208, 464, 144, 400, 272, 528, 35, 34), (34, 35, 305, 177, 433, 113, 369, 241, 497, 81, 337, 209, 465, 145, 401, 273, 529, 37, 36), (36, 37, 306, 178, 434, 114, 370, 242, 498, 82, 338, 210, 466, 146, 402, 274, 530, 39, 38), (38, 39, 307, 179, 435, 115, 371, 243, 499, 83, 339, 211, 467, 147, 403, 275, 531, 41, 40), (40, 41, 308, 180, 436, 116, 372, 244, 500, 84, 340, 212, 468, 148, 404, 276, 532, 43, 42), (42, 43, 309, 181, 437, 117, 373, 245, 501, 85, 341, 213, 469, 149, 405, 277, 533, 45, 44), (44, 45, 310, 182, 438, 118, 374, 246, 502, 86, 342, 214, 470, 150, 406, 278, 534, 47, 46), (46, 47, 311, 183, 439, 119, 375, 247, 503, 87, 343, 215, 471, 151, 407, 279, 535, 49, 48), (48, 49, 312, 184, 440, 120, 376, 248, 504, 88, 344, 216, 472, 152, 408, 280, 536, 51, 50), (50, 51, 313, 185, 441, 121, 377, 249, 505, 89, 345, 217, 473, 153, 409, 281, 537, 53, 52), (52, 53, 314, 186, 442, 122, 378, 250, 506, 90, 346, 218, 474, 154, 410, 282, 538, 55, 54), (54, 55, 315, 187, 443, 123, 379, 251, 507, 91, 347, 219, 475, 155, 411, 283, 539, 57, 56), (56, 57, 316, 188, 444, 124, 380, 252, 508, 92, 348, 220, 476, 156, 412, 284, 540, 59, 58), (58, 59, 317, 189, 445, 125, 381, 253, 509, 93, 349, 221, 477, 157, 413, 285, 541, 61, 60), (60, 61, 318, 190, 446, 126, 382, 254, 510, 94, 350, 222, 478, 158, 414, 286, 542, 63, 62), (62, 63, 319, 191, 447, 127, 383, 255, 511, 95, 351, 223, 479, 159, 415, 287, 543, 1, 0), (0, 2, 4, 6, 8, 10, 12, 14, 16, 18, 20, 22, 24, 26, 28, 30, 32, 34, 36, 38, 40, 42, 44, 46, 48, 50, 52, 54, 56, 58, 60, 62), (552, 1255, 871, 1063, 679, 1191, 807, 999, 615, 1223, 839, 1031, 647, 1095, 711, 903, 551, 1152, 768, 960, 583, 935, 743, 1127, 584, 1153, 769, 961), (577, 1120, 736, 928, 576, 1151, 767, 959, 607, 1150, 766, 958, 606, 1149, 765, 957, 605, 1148, 764, 956, 604, 1147, 763, 955, 603, 1146, 762, 954, 602, 1145, 761, 953, 601, 1144, 760, 952, 600, 1143, 759, 951, 599, 1142, 758, 950, 598, 1141, 757, 949, 597, 1140, 756, 948, 596, 1139, 755, 947, 595, 1138, 754, 946, 594, 1137, 753, 945, 593, 1136, 752, 944, 592, 1135, 751, 943, 591, 1134, 750, 942, 590, 1133, 749, 941, 589, 1132, 748, 940, 588, 1131, 747, 939, 587, 1130, 746, 938, 586, 1129, 745, 937, 585, 1128, 744, 936, 584, 1127, 743, 935, 583, 1126, 742, 934, 582, 1125, 741, 933, 581, 1124, 740, 932, 580, 1123, 739, 931, 579, 1122, 738, 930, 578, 1121, 737, 929), (561, 1264, 880, 1072, 688, 1200, 816, 1008, 624, 1232, 848, 1040, 656, 1104, 720, 912, 560, 1154, 770, 962, 592, 944, 752, 1136, 593, 1155, 771, 963), (570, 1273, 889, 1081, 697, 1209, 825, 1017, 633, 1241, 857, 1049, 665, 1113, 729, 921, 569, 1156, 772, 964, 601, 953, 761, 1145, 602, 1157, 773, 965), (548, 1251, 867, 1059, 675, 1187, 803, 995, 611, 1219, 835, 1027, 643, 1091, 707, 899, 547, 1158, 774, 966, 579, 931, 739, 1123, 580, 1159, 775, 967), (557, 1260, 876, 1068, 684, 1196, 812, 1004, 620, 1228, 844, 1036, 652, 1100, 716, 908, 556, 1160, 776, 968, 588, 940, 748, 1132, 589, 1161, 777, 969), (566, 1269, 885, 1077, 693, 1205, 821, 1013, 629, 1237, 853, 1045, 661, 1109, 725, 917, 565, 1162, 778, 970, 597, 949, 757, 1141, 598, 1163, 779, 971), (575, 1278, 894, 1086, 702, 1214, 830, 1022, 638, 1246, 862, 1054, 670, 1118, 734, 926, 574, 1164, 780, 972, 606, 958, 766, 1150, 607, 1165, 781, 973), (553, 1256, 872, 1064, 680, 1192, 808, 1000, 616, 1224, 840, 1032, 648, 1096, 712, 904, 552, 961, 769, 1153, 584, 936, 744, 1128, 585, 1166, 782, 974), (562, 1265, 881, 1073, 689, 1201, 817, 1009, 625, 1233, 849, 1041, 657, 1105, 721, 913, 561, 963, 771, 1155, 593, 945, 753, 1137, 594, 1167, 783, 975), (571, 1274, 890, 1082, 698, 1210, 826, 1018, 634, 1242, 858, 1050, 666, 1114, 730, 922, 570, 965, 773, 1157, 602, 954, 762, 1146, 603, 1168, 784, 976), (549, 1252, 868, 1060, 676, 1188, 804, 996, 612, 1220, 836, 1028, 644, 1092, 708, 900, 548, 967, 775, 1159, 580, 932, 740, 1124, 581, 1169, 785, 977), (558, 1261, 877, 1069, 685, 1197, 813, 1005, 621, 1229, 845, 1037, 653, 1101, 717, 909, 557, 969, 777, 1161, 589, 941, 749, 1133, 590, 1170, 786, 978), (567, 1270, 886, 1078, 694, 1206, 822, 1014, 630, 1238, 854, 1046, 662, 1110, 726, 918, 566, 971, 779, 1163, 598, 950, 758, 1142, 599, 1171, 787, 979), (545, 1248, 864, 1056, 672, 1184, 800, 992, 608, 1216, 832, 1024, 640, 1088, 704, 896, 544, 1172, 788, 980, 576, 928, 736, 1120, 577, 1173, 789, 981), (544, 1279, 895, 1087, 703, 1215, 831, 1023, 639, 1247, 863, 1055, 671, 1119, 735, 927, 575, 973, 781, 1165, 607, 959, 767, 1151, 576, 980, 788, 1172), (554, 1257, 873, 1065, 681, 1193, 809, 1001, 617, 1225, 841, 1033, 649, 1097, 713, 905, 553, 974, 782, 1166, 585, 937, 745, 1129, 586, 1174, 790, 982), (563, 1266, 882, 1074, 690, 1202, 818, 1010, 626, 1234, 850, 1042, 658, 1106, 722, 914, 562, 975, 783, 1167, 594, 946, 754, 1138, 595, 1175, 791, 983), (572, 1275, 891, 1083, 699, 1211, 827, 1019, 635, 1243, 859, 1051, 667, 1115, 731, 923, 571, 976, 784, 1168, 603, 955, 763, 1147, 604, 1176, 792, 984), (550, 1253, 869, 1061, 677, 1189, 805, 997, 613, 1221, 837, 1029, 645, 1093, 709, 901, 549, 977, 785, 1169, 581, 933, 741, 1125, 582, 1177, 793, 985), (559, 1262, 878, 1070, 686, 1198, 814, 1006, 622, 1230, 846, 1038, 654, 1102, 718, 910, 558, 978, 786, 1170, 590, 942, 750, 1134, 591, 1178, 794, 986), (568, 1271, 887, 1079, 695, 1207, 823, 1015, 631, 1239, 855, 1047, 663, 1111, 727, 919, 567, 979, 787, 1171, 599, 951, 759, 1143, 600, 1179, 795, 987), (546, 1249, 865, 1057, 673, 1185, 801, 993, 609, 1217, 833, 1025, 641, 1089, 705, 897, 545, 981, 789, 1173, 577, 929, 737, 1121, 578, 1180, 796, 988), (555, 1258, 874, 1066, 682, 1194, 810, 1002, 618, 1226, 842, 1034, 650, 1098, 714, 906, 554, 982, 790, 1174, 586, 938, 746, 1130, 587, 1181, 797, 989), (564, 1267, 883, 1075, 691, 1203, 819, 1011, 627, 1235, 851, 1043, 659, 1107, 723, 915, 563, 983, 791, 1175, 595, 947, 755, 1139, 596, 1182, 798, 990), (573, 1276, 892, 1084, 700, 1212, 828, 1020, 636, 1244, 860, 1052, 668, 1116, 732, 924, 572, 984, 792, 1176, 604, 956, 764, 1148, 605, 1183, 799, 991), (551, 1254, 870, 1062, 678, 1190, 806, 998, 614, 1222, 838, 1030, 646, 1094, 710, 902, 550, 985, 793, 1177, 582, 934, 742, 1126, 583, 960, 768, 1152), (560, 1263, 879, 1071, 687, 1199, 815, 1007, 623, 1231, 847, 1039, 655, 1103, 719, 911, 559, 986, 794, 1178, 591, 943, 751, 1135, 592, 962, 770, 1154), (569, 1272, 888, 1080, 696, 1208, 824, 1016, 632, 1240, 856, 1048, 664, 1112, 728, 920, 568, 987, 795, 1179, 600, 952, 760, 1144, 601, 964, 772, 1156), (547, 1250, 866, 1058, 674, 1186, 802, 994, 610, 1218, 834, 1026, 642, 1090, 706, 898, 546, 988, 796, 1180, 578, 930, 738, 1122, 579, 966, 774, 1158), (556, 1259, 875, 1067, 683, 1195, 811, 1003, 619, 1227, 843, 1035, 651, 1099, 715, 907, 555, 989, 797, 1181, 587, 939, 747, 1131, 588, 968, 776, 1160), (565, 1268, 884, 1076, 692, 1204, 820, 1012, 628, 1236, 852, 1044, 660, 1108, 724, 916, 564, 990, 798, 1182, 596, 948, 756, 1140, 597, 970, 778, 1162), (574, 1277, 893, 1085, 701, 1213, 829, 1021, 637, 1245, 861, 1053, 669, 1117, 733, 925, 573, 991, 799, 1183, 605, 957, 765, 1149, 606, 972, 780, 1164)])
_uv = me_cylinder.uv_layers.new(name='UVMap')
_uv.uv.foreach_set('vector', [1.0, 0.5, 1.0, 1.0, 0.998, 1.0, 0.9961, 1.0, 0.9941, 1.0, 0.9922, 1.0, 0.9902, 1.0, 0.9883, 1.0, 0.9863, 1.0, 0.9844, 1.0, 0.9824, 1.0, 0.9805, 1.0, 0.9785, 1.0, 0.9766, 1.0, 0.9746, 1.0, 0.9727, 1.0, 0.9707, 1.0, 0.9688, 1.0, 0.9688, 0.5, 0.9688, 0.5, 0.9688, 1.0, 0.9668, 1.0, 0.9648, 1.0, 0.9629, 1.0, 0.9609, 1.0, 0.959, 1.0, 0.957, 1.0, 0.9551, 1.0, 0.9531, 1.0, 0.9512, 1.0, 0.9492, 1.0, 0.9473, 1.0, 0.9453, 1.0, 0.9434, 1.0, 0.9414, 1.0, 0.9395, 1.0, 0.9375, 1.0, 0.9375, 0.5, 0.9375, 0.5, 0.9375, 1.0, 0.9355, 1.0, 0.9336, 1.0, 0.9316, 1.0, 0.9297, 1.0, 0.9277, 1.0, 0.9258, 1.0, 0.9238, 1.0, 0.9219, 1.0, 0.9199, 1.0, 0.918, 1.0, 0.916, 1.0, 0.9141, 1.0, 0.9121, 1.0, 0.9102, 1.0, 0.9082, 1.0, 0.9062, 1.0, 0.9062, 0.5, 0.9062, 0.5, 0.9062, 1.0, 0.9043, 1.0, 0.9023, 1.0, 0.9004, 1.0, 0.8984, 1.0, 0.8965, 1.0, 0.8945, 1.0, 0.8926, 1.0, 0.8906, 1.0, 0.8887, 1.0, 0.8867, 1.0, 0.8848, 1.0, 0.8828, 1.0, 0.8809, 1.0, 0.8789, 1.0, 0.877, 1.0, 0.875, 1.0, 0.875, 0.5, 0.875, 0.5, 0.875, 1.0, 0.873, 1.0, 0.8711, 1.0, 0.8691, 1.0, 0.8672, 1.0, 0.8652, 1.0, 0.8633, 1.0, 0.8613, 1.0, 0.8594, 1.0, 0.8574, 1.0, 0.8555, 1.0, 0.8535, 1.0, 0.8516, 1.0, 0.8496, 1.0, 0.8477, 1.0, 0.8457, 1.0, 0.8438, 1.0, 0.8438, 0.5, 0.8438, 0.5, 0.8438, 1.0, 0.8418, 1.0, 0.8398, 1.0, 0.8379, 1.0, 0.8359, 1.0, 0.834, 1.0, 0.832, 1.0, 0.8301, 1.0, 0.8281, 1.0, 0.8262, 1.0, 0.8242, 1.0, 0.8223, 1.0, 0.8203, 1.0, 0.8184, 1.0, 0.8164, 1.0, 0.8145, 1.0, 0.8125, 1.0, 0.8125, 0.5, 0.8125, 0.5, 0.8125, 1.0, 0.8105, 1.0, 0.8086, 1.0, 0.8066, 1.0, 0.8047, 1.0, 0.8027, 1.0, 0.8008, 1.0, 0.7988, 1.0, 0.7969, 1.0, 0.7949, 1.0, 0.793, 1.0, 0.791, 1.0, 0.7891, 1.0, 0.7871, 1.0, 0.7852, 1.0, 0.7832, 1.0, 0.7812, 1.0, 0.7812, 0.5, 0.7812, 0.5, 0.7812, 1.0, 0.7793, 1.0, 0.7773, 1.0, 0.7754, 1.0, 0.7734, 1.0, 0.7715, 1.0, 0.7695, 1.0, 0.7676, 1.0, 0.7656, 1.0, 0.7637, 1.0, 0.7617, 1.0, 0.7598, 1.0, 0.7578, 1.0, 0.7559, 1.0, 0.7539, 1.0, 0.752, 1.0, 0.75, 1.0, 0.75, 0.5, 0.75, 0.5, 0.75, 1.0, 0.748, 1.0, 0.7461, 1.0, 0.7441, 1.0, 0.7422, 1.0, 0.7402, 1.0, 0.7383, 1.0, 0.7363, 1.0, 0.7344, 1.0, 0.7324, 1.0, 0.7305, 1.0, 0.7285, 1.0, 0.7266, 1.0, 0.7246, 1.0, 0.7227, 1.0, 0.7207, 1.0, 0.7188, 1.0, 0.7188, 0.5, 0.7188, 0.5, 0.7188, 1.0, 0.7168, 1.0, 0.7148, 1.0, 0.7129, 1.0, 0.7109, 1.0, 0.709, 1.0, 0.707, 1.0, 0.7051, 1.0, 0.7031, 1.0, 0.7012, 1.0, 0.6992, 1.0, 0.6973, 1.0, 0.6953, 1.0, 0.6934, 1.0, 0.6914, 1.0, 0.6895, 1.0, 0.6875, 1.0, 0.6875, 0.5, 0.6875, 0.5, 0.6875, 1.0, 0.6855, 1.0, 0.6836, 1.0, 0.6816, 1.0, 0.6797, 1.0, 0.6777, 1.0, 0.6758, 1.0, 0.6738, 1.0, 0.6719, 1.0, 0.6699, 1.0, 0.668, 1.0, 0.666, 1.0, 0.6641, 1.0, 0.6621, 1.0, 0.6602, 1.0, 0.6582, 1.0, 0.6562, 1.0, 0.6562, 0.5, 0.6562, 0.5, 0.6562, 1.0, 0.6543, 1.0, 0.6523, 1.0, 0.6504, 1.0, 0.6484, 1.0, 0.6465, 1.0, 0.6445, 1.0, 0.6426, 1.0, 0.6406, 1.0, 0.6387, 1.0, 0.6367, 1.0, 0.6348, 1.0, 0.6328, 1.0, 0.6309, 1.0, 0.6289, 1.0, 0.627, 1.0, 0.625, 1.0, 0.625, 0.5, 0.625, 0.5, 0.625, 1.0, 0.623, 1.0, 0.6211, 1.0, 0.6191, 1.0, 0.6172, 1.0, 0.6152, 1.0, 0.6133, 1.0, 0.6113, 1.0, 0.6094, 1.0, 0.6074, 1.0, 0.6055, 1.0, 0.6035, 1.0, 0.6016, 1.0, 0.5996, 1.0, 0.5977, 1.0, 0.5957, 1.0, 0.5938, 1.0, 0.5938, 0.5, 0.5938, 0.5, 0.5938, 1.0, 0.5918, 1.0, 0.5898, 1.0, 0.5879, 1.0, 0.5859, 1.0, 0.584, 1.0, 0.582, 1.0, 0.5801, 1.0, 0.5781, 1.0, 0.5762, 1.0, 0.5742, 1.0, 0.5723, 1.0, 0.5703, 1.0, 0.5684, 1.0, 0.5664, 1.0, 0.5645, 1.0, 0.5625, 1.0, 0.5625, 0.5, 0.5625, 0.5, 0.5625, 1.0, 0.5605, 1.0, 0.5586, 1.0, 0.5566, 1.0, 0.5547, 1.0, 0.5527, 1.0, 0.5508, 1.0, 0.5488, 1.0, 0.5469, 1.0, 0.5449, 1.0, 0.543, 1.0, 0.541, 1.0, 0.5391, 1.0, 0.5371, 1.0, 0.5352, 1.0, 0.5332, 1.0, 0.5312, 1.0, 0.5312, 0.5, 0.5312, 0.5, 0.5312, 1.0, 0.5293, 1.0, 0.5273, 1.0, 0.5254, 1.0, 0.5234, 1.0, 0.5215, 1.0, 0.5195, 1.0, 0.5176, 1.0, 0.5156, 1.0, 0.5137, 1.0, 0.5117, 1.0, 0.5098, 1.0, 0.5078, 1.0, 0.5059, 1.0, 0.5039, 1.0, 0.502, 1.0, 0.5, 1.0, 0.5, 0.5, 0.5, 0.5, 0.5, 1.0, 0.498, 1.0, 0.4961, 1.0, 0.4941, 1.0, 0.4922, 1.0, 0.4902, 1.0, 0.4883, 1.0, 0.4863, 1.0, 0.4844, 1.0, 0.4824, 1.0, 0.4805, 1.0, 0.4785, 1.0, 0.4766, 1.0, 0.4746, 1.0, 0.4727, 1.0, 0.4707, 1.0, 0.4688, 1.0, 0.4688, 0.5, 0.4688, 0.5, 0.4688, 1.0, 0.4668, 1.0, 0.4648, 1.0, 0.4629, 1.0, 0.4609, 1.0, 0.459, 1.0, 0.457, 1.0, 0.4551, 1.0, 0.4531, 1.0, 0.4512, 1.0, 0.4492, 1.0, 0.4473, 1.0, 0.4453, 1.0, 0.4434, 1.0, 0.4414, 1.0, 0.4395, 1.0, 0.4375, 1.0, 0.4375, 0.5, 0.4375, 0.5, 0.4375, 1.0, 0.4355, 1.0, 0.4336, 1.0, 0.4316, 1.0, 0.4297, 1.0, 0.4277, 1.0, 0.4258, 1.0, 0.4238, 1.0, 0.4219, 1.0, 0.4199, 1.0, 0.418, 1.0, 0.416, 1.0, 0.4141, 1.0, 0.4121, 1.0, 0.4102, 1.0, 0.4082, 1.0, 0.4062, 1.0, 0.4062, 0.5, 0.4062, 0.5, 0.4062, 1.0, 0.4043, 1.0, 0.4023, 1.0, 0.4004, 1.0, 0.3984, 1.0, 0.3965, 1.0, 0.3945, 1.0, 0.3926, 1.0, 0.3906, 1.0, 0.3887, 1.0, 0.3867, 1.0, 0.3848, 1.0, 0.3828, 1.0, 0.3809, 1.0, 0.3789, 1.0, 0.377, 1.0, 0.375, 1.0, 0.375, 0.5, 0.375, 0.5, 0.375, 1.0, 0.373, 1.0, 0.3711, 1.0, 0.3691, 1.0, 0.3672, 1.0, 0.3652, 1.0, 0.3633, 1.0, 0.3613, 1.0, 0.3594, 1.0, 0.3574, 1.0, 0.3555, 1.0, 0.3535, 1.0, 0.3516, 1.0, 0.3496, 1.0, 0.3477, 1.0, 0.3457, 1.0, 0.3438, 1.0, 0.3438, 0.5, 0.3438, 0.5, 0.3438, 1.0, 0.3418, 1.0, 0.3398, 1.0, 0.3379, 1.0, 0.3359, 1.0, 0.334, 1.0, 0.332, 1.0, 0.3301, 1.0, 0.3281, 1.0, 0.3262, 1.0, 0.3242, 1.0, 0.3223, 1.0, 0.3203, 1.0, 0.3184, 1.0, 0.3164, 1.0, 0.3145, 1.0, 0.3125, 1.0, 0.3125, 0.5, 0.3125, 0.5, 0.3125, 1.0, 0.3105, 1.0, 0.3086, 1.0, 0.3066, 1.0, 0.3047, 1.0, 0.3027, 1.0, 0.3008, 1.0, 0.2988, 1.0, 0.2969, 1.0, 0.2949, 1.0, 0.293, 1.0, 0.291, 1.0, 0.2891, 1.0, 0.2871, 1.0, 0.2852, 1.0, 0.2832, 1.0, 0.2812, 1.0, 0.2812, 0.5, 0.2812, 0.5, 0.2812, 1.0, 0.2793, 1.0, 0.2773, 1.0, 0.2754, 1.0, 0.2734, 1.0, 0.2715, 1.0, 0.2695, 1.0, 0.2676, 1.0, 0.2656, 1.0, 0.2637, 1.0, 0.2617, 1.0, 0.2598, 1.0, 0.2578, 1.0, 0.2559, 1.0, 0.2539, 1.0, 0.252, 1.0, 0.25, 1.0, 0.25, 0.5, 0.25, 0.5, 0.25, 1.0, 0.248, 1.0, 0.2461, 1.0, 0.2441, 1.0, 0.2422, 1.0, 0.2402, 1.0, 0.2383, 1.0, 0.2363, 1.0, 0.2344, 1.0, 0.2324, 1.0, 0.2305, 1.0, 0.2285, 1.0, 0.2266, 1.0, 0.2246, 1.0, 0.2227, 1.0, 0.2207, 1.0, 0.2188, 1.0, 0.2188, 0.5, 0.2188, 0.5, 0.2188, 1.0, 0.2168, 1.0, 0.2148, 1.0, 0.2129, 1.0, 0.2109, 1.0, 0.209, 1.0, 0.207, 1.0, 0.2051, 1.0, 0.2031, 1.0, 0.2012, 1.0, 0.1992, 1.0, 0.1973, 1.0, 0.1953, 1.0, 0.1934, 1.0, 0.1914, 1.0, 0.1895, 1.0, 0.1875, 1.0, 0.1875, 0.5, 0.1875, 0.5, 0.1875, 1.0, 0.1855, 1.0, 0.1836, 1.0, 0.1816, 1.0, 0.1797, 1.0, 0.1777, 1.0, 0.1758, 1.0, 0.1738, 1.0, 0.1719, 1.0, 0.1699, 1.0, 0.168, 1.0, 0.166, 1.0, 0.1641, 1.0, 0.1621, 1.0, 0.1602, 1.0, 0.1582, 1.0, 0.1562, 1.0, 0.1562, 0.5, 0.1562, 0.5, 0.1562, 1.0, 0.1543, 1.0, 0.1523, 1.0, 0.1504, 1.0, 0.1484, 1.0, 0.1465, 1.0, 0.1445, 1.0, 0.1426, 1.0, 0.1406, 1.0, 0.1387, 1.0, 0.1367, 1.0, 0.1348, 1.0, 0.1328, 1.0, 0.1309, 1.0, 0.1289, 1.0, 0.127, 1.0, 0.125, 1.0, 0.125, 0.5, 0.125, 0.5, 0.125, 1.0, 0.123, 1.0, 0.1211, 1.0, 0.1191, 1.0, 0.1172, 1.0, 0.1152, 1.0, 0.1133, 1.0, 0.1113, 1.0, 0.1094, 1.0, 0.1074, 1.0, 0.1055, 1.0, 0.1035, 1.0, 0.1016, 1.0, 0.09961, 1.0, 0.09766, 1.0, 0.0957, 1.0, 0.09375, 1.0, 0.09375, 0.5, 0.09375, 0.5, 0.09375, 1.0, 0.0918, 1.0, 0.08984, 1.0, 0.08789, 1.0, 0.08594, 1.0, 0.08398, 1.0, 0.08203, 1.0, 0.08008, 1.0, 0.07812, 1.0, 0.07617, 1.0, 0.07422, 1.0, 0.07227, 1.0, 0.07031, 1.0, 0.06836, 1.0, 0.06641, 1.0, 0.06445, 1.0, 0.0625, 1.0, 0.0625, 0.5, 0.0625, 0.5, 0.0625, 1.0, 0.06055, 1.0, 0.05859, 1.0, 0.05664, 1.0, 0.05469, 1.0, 0.05273, 1.0, 0.05078, 1.0, 0.04883, 1.0, 0.04688, 1.0, 0.04492, 1.0, 0.04297, 1.0, 0.04102, 1.0, 0.03906, 1.0, 0.03711, 1.0, 0.03516, 1.0, 0.0332, 1.0, 0.03125, 1.0, 0.03125, 0.5, 0.03125, 0.5, 0.03125, 1.0, 0.0293, 1.0, 0.02734, 1.0, 0.02539, 1.0, 0.02344, 1.0, 0.02148, 1.0, 0.01953, 1.0, 0.01758, 1.0, 0.01562, 1.0, 0.01367, 1.0, 0.01172, 1.0, 0.009766, 1.0, 0.007812, 1.0, 0.005859, 1.0, 0.003906, 1.0, 0.001953, 1.0, 0.0, 1.0, 0.0, 0.5, 0.75, 0.49, 0.7968, 0.4854, 0.8418, 0.4717, 0.8833, 0.4496, 0.9197, 0.4197, 0.9496, 0.3833, 0.9717, 0.3418, 0.9854, 0.2968, 0.99, 0.25, 0.9854, 0.2032, 0.9717, 0.1582, 0.9496, 0.1167, 0.9197, 0.08029, 0.8833, 0.05045, 0.8418, 0.02827, 0.7968, 0.01461, 0.75, 0.01, 0.7032, 0.01461, 0.6582, 0.02827, 0.6167, 0.05045, 0.5803, 0.08029, 0.5504, 0.1167, 0.5283, 0.1582, 0.5146, 0.2032, 0.51, 0.25, 0.5146, 0.2968, 0.5283, 0.3418, 0.5504, 0.3833, 0.5803, 0.4197, 0.6167, 0.4496, 0.6582, 0.4717, 0.7032, 0.4854, 0.75, 1.0, 0.752, 1.0, 0.7539, 1.0, 0.7559, 1.0, 0.7578, 1.0, 0.7598, 1.0, 0.7617, 1.0, 0.7637, 1.0, 0.7656, 1.0, 0.7676, 1.0, 0.7695, 1.0, 0.7715, 1.0, 0.7734, 1.0, 0.7754, 1.0, 0.7773, 1.0, 0.7793, 1.0, 0.7812, 1.0, 0.7812, 1.0, 0.7812, 1.0, 0.7812, 1.0, 0.7812, 1.0, 0.7734, 1.0, 0.7656, 1.0, 0.7578, 1.0, 0.75, 1.0, 0.75, 1.0, 0.75, 1.0, 0.75, 1.0, 0.2968, 0.4854, 0.2851, 0.4865, 0.2734, 0.4877, 0.2617, 0.4888, 0.25, 0.49, 0.2383, 0.4888, 0.2266, 0.4877, 0.2149, 0.4865, 0.2032, 0.4854, 0.1919, 0.482, 0.1807, 0.4786, 0.1694, 0.4751, 0.1582, 0.4717, 0.1478, 0.4662, 0.1374, 0.4606, 0.127, 0.4551, 0.1167, 0.4496, 0.1076, 0.4421, 0.09848, 0.4346, 0.08939, 0.4272, 0.08029, 0.4197, 0.07283, 0.4106, 0.06537, 0.4015, 0.05791, 0.3924, 0.05045, 0.3833, 0.0449, 0.373, 0.03936, 0.3626, 0.03381, 0.3522, 0.02827, 0.3418, 0.02485, 0.3306, 0.02144, 0.3193, 0.01803, 0.3081, 0.01461, 0.2968, 0.01346, 0.2851, 0.01231, 0.2734, 0.01115, 0.2617, 0.01, 0.25, 0.01115, 0.2383, 0.01231, 0.2266, 0.01346, 0.2149, 0.01461, 0.2032, 0.01803, 0.1919, 0.02144, 0.1807, 0.02485, 0.1694, 0.02827, 0.1582, 0.03381, 0.1478, 0.03936, 0.1374, 0.0449, 0.127, 0.05045, 0.1167, 0.05791, 0.1076, 0.06537, 0.09848, 0.07283, 0.08939, 0.08029, 0.08029, 0.08939, 0.07283, 0.09848, 0.06537, 0.1076, 0.05791, 0.1167, 0.05045, 0.127, 0.0449, 0.1374, 0.03936, 0.1478, 0.03381, 0.1582, 0.02827, 0.1694, 0.02485, 0.1807, 0.02144, 0.1919, 0.01803, 0.2032, 0.01461, 0.2149, 0.01346, 0.2266, 0.01231, 0.2383, 0.01115, 0.25, 0.01, 0.2617, 0.01115, 0.2734, 0.01231, 0.2851, 0.01346, 0.2968, 0.01461, 0.3081, 0.01803, 0.3193, 0.02144, 0.3306, 0.02485, 0.3418, 0.02827, 0.3522, 0.03381, 0.3626, 0.03936, 0.373, 0.0449, 0.3833, 0.05045, 0.3924, 0.05791, 0.4015, 0.06537, 0.4106, 0.07283, 0.4197, 0.08029, 0.4272, 0.08939, 0.4346, 0.09848, 0.4421, 0.1076, 0.4496, 0.1167, 0.4551, 0.127, 0.4606, 0.1374, 0.4662, 0.1478, 0.4717, 0.1582, 0.4751, 0.1694, 0.4786, 0.1807, 0.482, 0.1919, 0.4854, 0.2032, 0.4865, 0.2149, 0.4877, 0.2266, 0.4888, 0.2383, 0.49, 0.25, 0.4888, 0.2617, 0.4877, 0.2734, 0.4865, 0.2851, 0.4854, 0.2968, 0.482, 0.3081, 0.4786, 0.3193, 0.4751, 0.3306, 0.4717, 0.3418, 0.4662, 0.3522, 0.4606, 0.3626, 0.4551, 0.373, 0.4496, 0.3833, 0.4421, 0.3924, 0.4346, 0.4015, 0.4272, 0.4106, 0.4197, 0.4197, 0.4106, 0.4272, 0.4015, 0.4346, 0.3924, 0.4421, 0.3833, 0.4496, 0.373, 0.4551, 0.3626, 0.4606, 0.3522, 0.4662, 0.3418, 0.4717, 0.3306, 0.4751, 0.3193, 0.4786, 0.3081, 0.482, 0.4688, 1.0, 0.4707, 1.0, 0.4727, 1.0, 0.4746, 1.0, 0.4766, 1.0, 0.4785, 1.0, 0.4805, 1.0, 0.4824, 1.0, 0.4844, 1.0, 0.4863, 1.0, 0.4883, 1.0, 0.4902, 1.0, 0.4922, 1.0, 0.4941, 1.0, 0.4961, 1.0, 0.498, 1.0, 0.5, 1.0, 0.5, 1.0, 0.5, 1.0, 0.5, 1.0, 0.5, 1.0, 0.4922, 1.0, 0.4844, 1.0, 0.4766, 1.0, 0.4688, 1.0, 0.4688, 1.0, 0.4688, 1.0, 0.4688, 1.0, 0.1875, 1.0, 0.1895, 1.0, 0.1914, 1.0, 0.1934, 1.0, 0.1953, 1.0, 0.1973, 1.0, 0.1992, 1.0, 0.2012, 1.0, 0.2031, 1.0, 0.2051, 1.0, 0.207, 1.0, 0.209, 1.0, 0.2109, 1.0, 0.2129, 1.0, 0.2148, 1.0, 0.2168, 1.0, 0.2188, 1.0, 0.2188, 1.0, 0.2188, 1.0, 0.2188, 1.0, 0.2188, 1.0, 0.2109, 1.0, 0.2031, 1.0, 0.1953, 1.0, 0.1875, 1.0, 0.1875, 1.0, 0.1875, 1.0, 0.1875, 1.0, 0.875, 1.0, 0.877, 1.0, 0.8789, 1.0, 0.8809, 1.0, 0.8828, 1.0, 0.8848, 1.0, 0.8867, 1.0, 0.8887, 1.0, 0.8906, 1.0, 0.8926, 1.0, 0.8945, 1.0, 0.8965, 1.0, 0.8984, 1.0, 0.9004, 1.0, 0.9023, 1.0, 0.9043, 1.0, 0.9062, 1.0, 0.9062, 1.0, 0.9062, 1.0, 0.9062, 1.0, 0.9062, 1.0, 0.8984, 1.0, 0.8906, 1.0, 0.8828, 1.0, 0.875, 1.0, 0.875, 1.0, 0.875, 1.0, 0.875, 1.0, 0.5938, 1.0, 0.5957, 1.0, 0.5977, 1.0, 0.5996, 1.0, 0.6016, 1.0, 0.6035, 1.0, 0.6055, 1.0, 0.6074, 1.0, 0.6094, 1.0, 0.6113, 1.0, 0.6133, 1.0, 0.6152, 1.0, 0.6172, 1.0, 0.6191, 1.0, 0.6211, 1.0, 0.623, 1.0, 0.625, 1.0, 0.625, 1.0, 0.625, 1.0, 0.625, 1.0, 0.625, 1.0, 0.6172, 1.0, 0.6094, 1.0, 0.6016, 1.0, 0.5938, 1.0, 0.5938, 1.0, 0.5938, 1.0, 0.5938, 1.0, 0.3125, 1.0, 0.3145, 1.0, 0.3164, 1.0, 0.3184, 1.0, 0.3203, 1.0, 0.3223, 1.0, 0.3242, 1.0, 0.3262, 1.0, 0.3281, 1.0, 0.3301, 1.0, 0.332, 1.0, 0.334, 1.0, 0.3359, 1.0, 0.3379, 1.0, 0.3398, 1.0, 0.3418, 1.0, 0.3438, 1.0, 0.3438, 1.0, 0.3438, 1.0, 0.3438, 1.0, 0.3438, 1.0, 0.3359, 1.0, 0.3281, 1.0, 0.3203, 1.0, 0.3125, 1.0, 0.3125, 1.0, 0.3125, 1.0, 0.3125, 1.0, 0.03125, 1.0, 0.0332, 1.0, 0.03516, 1.0, 0.03711, 1.0, 0.03906, 1.0, 0.04102, 1.0, 0.04297, 1.0, 0.04492, 1.0, 0.04688, 1.0, 0.04883, 1.0, 0.05078, 1.0, 0.05273, 1.0, 0.05469, 1.0, 0.05664, 1.0, 0.05859, 1.0, 0.06055, 1.0, 0.0625, 1.0, 0.0625, 1.0, 0.0625, 1.0, 0.0625, 1.0, 0.0625, 1.0, 0.05469, 1.0, 0.04688, 1.0, 0.03906, 1.0, 0.03125, 1.0, 0.03125, 1.0, 0.03125, 1.0, 0.03125, 1.0, 0.7188, 1.0, 0.7207, 1.0, 0.7227, 1.0, 0.7246, 1.0, 0.7266, 1.0, 0.7285, 1.0, 0.7305, 1.0, 0.7324, 1.0, 0.7344, 1.0, 0.7363, 1.0, 0.7383, 1.0, 0.7402, 1.0, 0.7422, 1.0, 0.7441, 1.0, 0.7461, 1.0, 0.748, 1.0, 0.75, 1.0, 0.75, 1.0, 0.75, 1.0, 0.75, 1.0, 0.75, 1.0, 0.7422, 1.0, 0.7344, 1.0, 0.7266, 1.0, 0.7188, 1.0, 0.7188, 1.0, 0.7188, 1.0, 0.7188, 1.0, 0.4375, 1.0, 0.4395, 1.0, 0.4414, 1.0, 0.4434, 1.0, 0.4453, 1.0, 0.4473, 1.0, 0.4492, 1.0, 0.4512, 1.0, 0.4531, 1.0, 0.4551, 1.0, 0.457, 1.0, 0.459, 1.0, 0.4609, 1.0, 0.4629, 1.0, 0.4648, 1.0, 0.4668, 1.0, 0.4688, 1.0, 0.4688, 1.0, 0.4688, 1.0, 0.4688, 1.0, 0.4688, 1.0, 0.4609, 1.0, 0.4531, 1.0, 0.4453, 1.0, 0.4375, 1.0, 0.4375, 1.0, 0.4375, 1.0, 0.4375, 1.0, 0.1562, 1.0, 0.1582, 1.0, 0.1602, 1.0, 0.1621, 1.0, 0.1641, 1.0, 0.166, 1.0, 0.168, 1.0, 0.1699, 1.0, 0.1719, 1.0, 0.1738, 1.0, 0.1758, 1.0, 0.1777, 1.0, 0.1797, 1.0, 0.1816, 1.0, 0.1836, 1.0, 0.1855, 1.0, 0.1875, 1.0, 0.1875, 1.0, 0.1875, 1.0, 0.1875, 1.0, 0.1875, 1.0, 0.1797, 1.0, 0.1719, 1.0, 0.1641, 1.0, 0.1562, 1.0, 0.1562, 1.0, 0.1562, 1.0, 0.1562, 1.0, 0.8438, 1.0, 0.8457, 1.0, 0.8477, 1.0, 0.8496, 1.0, 0.8516, 1.0, 0.8535, 1.0, 0.8555, 1.0, 0.8574, 1.0, 0.8594, 1.0, 0.8613, 1.0, 0.8633, 1.0, 0.8652, 1.0, 0.8672, 1.0, 0.8691, 1.0, 0.8711, 1.0, 0.873, 1.0, 0.875, 1.0, 0.875, 1.0, 0.875, 1.0, 0.875, 1.0, 0.875, 1.0, 0.8672, 1.0, 0.8594, 1.0, 0.8516, 1.0, 0.8438, 1.0, 0.8438, 1.0, 0.8438, 1.0, 0.8438, 1.0, 0.5625, 1.0, 0.5645, 1.0, 0.5664, 1.0, 0.5684, 1.0, 0.5703, 1.0, 0.5723, 1.0, 0.5742, 1.0, 0.5762, 1.0, 0.5781, 1.0, 0.5801, 1.0, 0.582, 1.0, 0.584, 1.0, 0.5859, 1.0, 0.5879, 1.0, 0.5898, 1.0, 0.5918, 1.0, 0.5938, 1.0, 0.5938, 1.0, 0.5938, 1.0, 0.5938, 1.0, 0.5938, 1.0, 0.5859, 1.0, 0.5781, 1.0, 0.5703, 1.0, 0.5625, 1.0, 0.5625, 1.0, 0.5625, 1.0, 0.5625, 1.0, 0.2812, 1.0, 0.2832, 1.0, 0.2852, 1.0, 0.2871, 1.0, 0.2891, 1.0, 0.291, 1.0, 0.293, 1.0, 0.2949, 1.0, 0.2969, 1.0, 0.2988, 1.0, 0.3008, 1.0, 0.3027, 1.0, 0.3047, 1.0, 0.3066, 1.0, 0.3086, 1.0, 0.3105, 1.0, 0.3125, 1.0, 0.3125, 1.0, 0.3125, 1.0, 0.3125, 1.0, 0.3125, 1.0, 0.3047, 1.0, 0.2969, 1.0, 0.2891, 1.0, 0.2812, 1.0, 0.2812, 1.0, 0.2812, 1.0, 0.2812, 1.0, 0.9688, 1.0, 0.9707, 1.0, 0.9727, 1.0, 0.9746, 1.0, 0.9766, 1.0, 0.9785, 1.0, 0.9805, 1.0, 0.9824, 1.0, 0.9844, 1.0, 0.9863, 1.0, 0.9883, 1.0, 0.9902, 1.0, 0.9922, 1.0, 0.9941, 1.0, 0.9961, 1.0, 0.998, 1.0, 1.0, 1.0, 1.0, 1.0, 1.0, 1.0, 1.0, 1.0, 1.0, 1.0, 0.9922, 1.0, 0.9844, 1.0, 0.9766, 1.0, 0.9688, 1.0, 0.9688, 1.0, 0.9688, 1.0, 0.9688, 1.0, 0.0, 1.0, 0.001953, 1.0, 0.003906, 1.0, 0.005859, 1.0, 0.007812, 1.0, 0.009766, 1.0, 0.01172, 1.0, 0.01367, 1.0, 0.01562, 1.0, 0.01758, 1.0, 0.01953, 1.0, 0.02148, 1.0, 0.02344, 1.0, 0.02539, 1.0, 0.02734, 1.0, 0.0293, 1.0, 0.03125, 1.0, 0.03125, 1.0, 0.03125, 1.0, 0.03125, 1.0, 0.03125, 1.0, 0.02344, 1.0, 0.01562, 1.0, 0.007812, 1.0, 0.0, 1.0, 0.0, 1.0, 0.0, 1.0, 0.0, 1.0, 0.6875, 1.0, 0.6895, 1.0, 0.6914, 1.0, 0.6934, 1.0, 0.6953, 1.0, 0.6973, 1.0, 0.6992, 1.0, 0.7012, 1.0, 0.7031, 1.0, 0.7051, 1.0, 0.707, 1.0, 0.709, 1.0, 0.7109, 1.0, 0.7129, 1.0, 0.7148, 1.0, 0.7168, 1.0, 0.7188, 1.0, 0.7188, 1.0, 0.7188, 1.0, 0.7188, 1.0, 0.7188, 1.0, 0.7109, 1.0, 0.7031, 1.0, 0.6953, 1.0, 0.6875, 1.0, 0.6875, 1.0, 0.6875, 1.0, 0.6875, 1.0, 0.4062, 1.0, 0.4082, 1.0, 0.4102, 1.0, 0.4121, 1.0, 0.4141, 1.0, 0.416, 1.0, 0.418, 1.0, 0.4199, 1.0, 0.4219, 1.0, 0.4238, 1.0, 0.4258, 1.0, 0.4277, 1.0, 0.4297, 1.0, 0.4316, 1.0, 0.4336, 1.0, 0.4355, 1.0, 0.4375, 1.0, 0.4375, 1.0, 0.4375, 1.0, 0.4375, 1.0, 0.4375, 1.0, 0.4297, 1.0, 0.4219, 1.0, 0.4141, 1.0, 0.4062, 1.0, 0.4062, 1.0, 0.4062, 1.0, 0.4062, 1.0, 0.125, 1.0, 0.127, 1.0, 0.1289, 1.0, 0.1309, 1.0, 0.1328, 1.0, 0.1348, 1.0, 0.1367, 1.0, 0.1387, 1.0, 0.1406, 1.0, 0.1426, 1.0, 0.1445, 1.0, 0.1465, 1.0, 0.1484, 1.0, 0.1504, 1.0, 0.1523, 1.0, 0.1543, 1.0, 0.1562, 1.0, 0.1562, 1.0, 0.1562, 1.0, 0.1562, 1.0, 0.1562, 1.0, 0.1484, 1.0, 0.1406, 1.0, 0.1328, 1.0, 0.125, 1.0, 0.125, 1.0, 0.125, 1.0, 0.125, 1.0, 0.8125, 1.0, 0.8145, 1.0, 0.8164, 1.0, 0.8184, 1.0, 0.8203, 1.0, 0.8223, 1.0, 0.8242, 1.0, 0.8262, 1.0, 0.8281, 1.0, 0.8301, 1.0, 0.832, 1.0, 0.834, 1.0, 0.8359, 1.0, 0.8379, 1.0, 0.8398, 1.0, 0.8418, 1.0, 0.8438, 1.0, 0.8438, 1.0, 0.8438, 1.0, 0.8438, 1.0, 0.8438, 1.0, 0.8359, 1.0, 0.8281, 1.0, 0.8203, 1.0, 0.8125, 1.0, 0.8125, 1.0, 0.8125, 1.0, 0.8125, 1.0, 0.5312, 1.0, 0.5332, 1.0, 0.5352, 1.0, 0.5371, 1.0, 0.5391, 1.0, 0.541, 1.0, 0.543, 1.0, 0.5449, 1.0, 0.5469, 1.0, 0.5488, 1.0, 0.5508, 1.0, 0.5527, 1.0, 0.5547, 1.0, 0.5566, 1.0, 0.5586, 1.0, 0.5605, 1.0, 0.5625, 1.0, 0.5625, 1.0, 0.5625, 1.0, 0.5625, 1.0, 0.5625, 1.0, 0.5547, 1.0, 0.5469, 1.0, 0.5391, 1.0, 0.5312, 1.0, 0.5312, 1.0, 0.5312, 1.0, 0.5312, 1.0, 0.25, 1.0, 0.252, 1.0, 0.2539, 1.0, 0.2559, 1.0, 0.2578, 1.0, 0.2598, 1.0, 0.2617, 1.0, 0.2637, 1.0, 0.2656, 1.0, 0.2676, 1.0, 0.2695, 1.0, 0.2715, 1.0, 0.2734, 1.0, 0.2754, 1.0, 0.2773, 1.0, 0.2793, 1.0, 0.2812, 1.0, 0.2812, 1.0, 0.2812, 1.0, 0.2812, 1.0, 0.2812, 1.0, 0.2734, 1.0, 0.2656, 1.0, 0.2578, 1.0, 0.25, 1.0, 0.25, 1.0, 0.25, 1.0, 0.25, 1.0, 0.9375, 1.0, 0.9395, 1.0, 0.9414, 1.0, 0.9434, 1.0, 0.9453, 1.0, 0.9473, 1.0, 0.9492, 1.0, 0.9512, 1.0, 0.9531, 1.0, 0.9551, 1.0, 0.957, 1.0, 0.959, 1.0, 0.9609, 1.0, 0.9629, 1.0, 0.9648, 1.0, 0.9668, 1.0, 0.9688, 1.0, 0.9688, 1.0, 0.9688, 1.0, 0.9688, 1.0, 0.9688, 1.0, 0.9609, 1.0, 0.9531, 1.0, 0.9453, 1.0, 0.9375, 1.0, 0.9375, 1.0, 0.9375, 1.0, 0.9375, 1.0, 0.6562, 1.0, 0.6582, 1.0, 0.6602, 1.0, 0.6621, 1.0, 0.6641, 1.0, 0.666, 1.0, 0.668, 1.0, 0.6699, 1.0, 0.6719, 1.0, 0.6738, 1.0, 0.6758, 1.0, 0.6777, 1.0, 0.6797, 1.0, 0.6816, 1.0, 0.6836, 1.0, 0.6855, 1.0, 0.6875, 1.0, 0.6875, 1.0, 0.6875, 1.0, 0.6875, 1.0, 0.6875, 1.0, 0.6797, 1.0, 0.6719, 1.0, 0.6641, 1.0, 0.6562, 1.0, 0.6562, 1.0, 0.6562, 1.0, 0.6562, 1.0, 0.375, 1.0, 0.377, 1.0, 0.3789, 1.0, 0.3809, 1.0, 0.3828, 1.0, 0.3848, 1.0, 0.3867, 1.0, 0.3887, 1.0, 0.3906, 1.0, 0.3926, 1.0, 0.3945, 1.0, 0.3965, 1.0, 0.3984, 1.0, 0.4004, 1.0, 0.4023, 1.0, 0.4043, 1.0, 0.4062, 1.0, 0.4062, 1.0, 0.4062, 1.0, 0.4062, 1.0, 0.4062, 1.0, 0.3984, 1.0, 0.3906, 1.0, 0.3828, 1.0, 0.375, 1.0, 0.375, 1.0, 0.375, 1.0, 0.375, 1.0, 0.09375, 1.0, 0.0957, 1.0, 0.09766, 1.0, 0.09961, 1.0, 0.1016, 1.0, 0.1035, 1.0, 0.1055, 1.0, 0.1074, 1.0, 0.1094, 1.0, 0.1113, 1.0, 0.1133, 1.0, 0.1152, 1.0, 0.1172, 1.0, 0.1191, 1.0, 0.1211, 1.0, 0.123, 1.0, 0.125, 1.0, 0.125, 1.0, 0.125, 1.0, 0.125, 1.0, 0.125, 1.0, 0.1172, 1.0, 0.1094, 1.0, 0.1016, 1.0, 0.09375, 1.0, 0.09375, 1.0, 0.09375, 1.0, 0.09375, 1.0, 0.7812, 1.0, 0.7832, 1.0, 0.7852, 1.0, 0.7871, 1.0, 0.7891, 1.0, 0.791, 1.0, 0.793, 1.0, 0.7949, 1.0, 0.7969, 1.0, 0.7988, 1.0, 0.8008, 1.0, 0.8027, 1.0, 0.8047, 1.0, 0.8066, 1.0, 0.8086, 1.0, 0.8105, 1.0, 0.8125, 1.0, 0.8125, 1.0, 0.8125, 1.0, 0.8125, 1.0, 0.8125, 1.0, 0.8047, 1.0, 0.7969, 1.0, 0.7891, 1.0, 0.7812, 1.0, 0.7812, 1.0, 0.7812, 1.0, 0.7812, 1.0, 0.5, 1.0, 0.502, 1.0, 0.5039, 1.0, 0.5059, 1.0, 0.5078, 1.0, 0.5098, 1.0, 0.5117, 1.0, 0.5137, 1.0, 0.5156, 1.0, 0.5176, 1.0, 0.5195, 1.0, 0.5215, 1.0, 0.5234, 1.0, 0.5254, 1.0, 0.5273, 1.0, 0.5293, 1.0, 0.5312, 1.0, 0.5312, 1.0, 0.5312, 1.0, 0.5312, 1.0, 0.5312, 1.0, 0.5234, 1.0, 0.5156, 1.0, 0.5078, 1.0, 0.5, 1.0, 0.5, 1.0, 0.5, 1.0, 0.5, 1.0, 0.2188, 1.0, 0.2207, 1.0, 0.2227, 1.0, 0.2246, 1.0, 0.2266, 1.0, 0.2285, 1.0, 0.2305, 1.0, 0.2324, 1.0, 0.2344, 1.0, 0.2363, 1.0, 0.2383, 1.0, 0.2402, 1.0, 0.2422, 1.0, 0.2441, 1.0, 0.2461, 1.0, 0.248, 1.0, 0.25, 1.0, 0.25, 1.0, 0.25, 1.0, 0.25, 1.0, 0.25, 1.0, 0.2422, 1.0, 0.2344, 1.0, 0.2266, 1.0, 0.2188, 1.0, 0.2188, 1.0, 0.2188, 1.0, 0.2188, 1.0, 0.9062, 1.0, 0.9082, 1.0, 0.9102, 1.0, 0.9121, 1.0, 0.9141, 1.0, 0.916, 1.0, 0.918, 1.0, 0.9199, 1.0, 0.9219, 1.0, 0.9238, 1.0, 0.9258, 1.0, 0.9277, 1.0, 0.9297, 1.0, 0.9316, 1.0, 0.9336, 1.0, 0.9355, 1.0, 0.9375, 1.0, 0.9375, 1.0, 0.9375, 1.0, 0.9375, 1.0, 0.9375, 1.0, 0.9297, 1.0, 0.9219, 1.0, 0.9141, 1.0, 0.9062, 1.0, 0.9062, 1.0, 0.9062, 1.0, 0.9062, 1.0, 0.625, 1.0, 0.627, 1.0, 0.6289, 1.0, 0.6309, 1.0, 0.6328, 1.0, 0.6348, 1.0, 0.6367, 1.0, 0.6387, 1.0, 0.6406, 1.0, 0.6426, 1.0, 0.6445, 1.0, 0.6465, 1.0, 0.6484, 1.0, 0.6504, 1.0, 0.6523, 1.0, 0.6543, 1.0, 0.6562, 1.0, 0.6562, 1.0, 0.6562, 1.0, 0.6562, 1.0, 0.6562, 1.0, 0.6484, 1.0, 0.6406, 1.0, 0.6328, 1.0, 0.625, 1.0, 0.625, 1.0, 0.625, 1.0, 0.625, 1.0, 0.3438, 1.0, 0.3457, 1.0, 0.3477, 1.0, 0.3496, 1.0, 0.3516, 1.0, 0.3535, 1.0, 0.3555, 1.0, 0.3574, 1.0, 0.3594, 1.0, 0.3613, 1.0, 0.3633, 1.0, 0.3652, 1.0, 0.3672, 1.0, 0.3691, 1.0, 0.3711, 1.0, 0.373, 1.0, 0.375, 1.0, 0.375, 1.0, 0.375, 1.0, 0.375, 1.0, 0.375, 1.0, 0.3672, 1.0, 0.3594, 1.0, 0.3516, 1.0, 0.3438, 1.0, 0.3438, 1.0, 0.3438, 1.0, 0.3438, 1.0, 0.0625, 1.0, 0.06445, 1.0, 0.06641, 1.0, 0.06836, 1.0, 0.07031, 1.0, 0.07227, 1.0, 0.07422, 1.0, 0.07617, 1.0, 0.07812, 1.0, 0.08008, 1.0, 0.08203, 1.0, 0.08398, 1.0, 0.08594, 1.0, 0.08789, 1.0, 0.08984, 1.0, 0.0918, 1.0, 0.09375, 1.0, 0.09375, 1.0, 0.09375, 1.0, 0.09375, 1.0, 0.09375, 1.0, 0.08594, 1.0, 0.07812, 1.0, 0.07031, 1.0, 0.0625, 1.0, 0.0625, 1.0, 0.0625, 1.0, 0.0625, 1.0])
me_cylinder.use_remesh_fix_poles = True
me_cylinder.use_remesh_preserve_attributes = False
me_cylinder.use_mirror_vertex_groups = False
me_cylinder.update()

# ---- objects
ob_light = bpy.data.objects.new('Light', light_light)
ob_cylinder = bpy.data.objects.new('Cylinder', me_cylinder)

# ---- transforms, parenting, visibility, modifiers, constraints
ob_light.location = (4.076, 1.005, 5.904)
ob_light.rotation_euler = (0.6503, 0.05522, 1.866)
ob_light.lock_rotations_4d = False
ob_light.empty_display_type = 'ARROWS'
ob_light.color = (0.0, 0.0, 0.0, 0.0)
ob_light.lineart.crease_threshold = 0.0
ob_cylinder.location = (0.0, 0.0, 0.0)
ob_cylinder.scale = (1.0, 1.0, 0.11)
ob_cylinder.lineart.crease_threshold = 0.0

# ---- collection membership
col_collection.objects.link(ob_light)
col_collection.objects.link(ob_cylinder)

# ---- scene / render settings (as saved in the file)
scene.frame_start = 1; scene.frame_end = 250; scene.frame_set(1)
scene.render.engine = 'BLENDER_EEVEE_NEXT'
scene.cycles.use_denoising = False
scene.cycles.samples = 128
scene.cycles.sampling_pattern = 'TABULATED_SOBOL'
scene.cycles.use_adaptive_sampling = False
scene.cycles.use_light_tree = False
scene.view_settings.view_transform = 'Filmic'
bpy.context.view_layer.update()

# ---- added for rendering (the .blend has no active camera): camera
cam_auto = bpy.data.cameras.new('AutoCamera')
cam_auto.lens = 50.0
cam_auto.sensor_width = 36.0
cam_auto.clip_end = 1000.0
ob_auto_camera = bpy.data.objects.new('AutoCamera', cam_auto)
scene.collection.objects.link(ob_auto_camera)
ob_auto_camera.location = (2.62854, -3.15424, 2.12616)
ob_auto_camera.rotation_euler = (1.09748, -7.21219e-08, 0.694738)
scene.camera = ob_auto_camera
bpy.context.view_layer.update()
